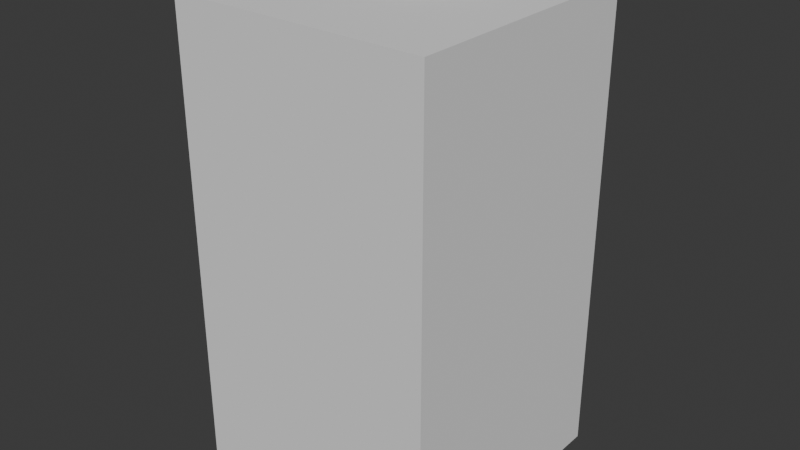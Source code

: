 # Source: Assets_Jeremy_V001.blend  (saved by Blender 4.4.32; exported with 4.5.12 LTS)
import bpy
from mathutils import Matrix  # noqa: F401  (used for matrix-valued properties, if any)

bpy.ops.wm.read_factory_settings(use_empty=True)
scene = bpy.context.scene
scene.name = 'Scene'

# ---- collections
col_scales = bpy.data.collections.new('Scales'); scene.collection.children.link(col_scales)
col_asset = bpy.data.collections.new('Asset'); scene.collection.children.link(col_asset)

# ---- materials (node trees are filled in below, after node groups)
mat_base_mat = bpy.data.materials.new('Base_Mat')

# ---- node groups
ng_smooth_by_angle = bpy.data.node_groups.new('Smooth by Angle', 'GeometryNodeTree')
_s = ng_smooth_by_angle.interface.new_socket(name='Mesh', in_out='OUTPUT', socket_type='NodeSocketGeometry')
_s = ng_smooth_by_angle.interface.new_socket(name='Mesh', in_out='INPUT', socket_type='NodeSocketGeometry')
_s = ng_smooth_by_angle.interface.new_socket(name='Angle', in_out='INPUT', socket_type='NodeSocketFloat')
_s.subtype = 'ANGLE'
_s.default_value = 0.5236
_s.min_value = 0.0
_s.max_value = 3.142
_s.description = 'Maximum face angle for smooth edges'
_s = ng_smooth_by_angle.interface.new_socket(name='Ignore Sharpness', in_out='INPUT', socket_type='NodeSocketBool')
_s.force_non_field = True
ng_smooth_by_angle.description = 'Set the sharpness of mesh edges based on the angle between the neighboring faces'
ng_smooth_by_angle.is_modifier = True
_N = ng_smooth_by_angle.nodes; _L = ng_smooth_by_angle.links
n0 = _N.new('GeometryNodeSetShadeSmooth'); n0.name = 'Set Shade Smooth'; n0.location = (120, -80)
n0.domain = 'EDGE'
n1 = _N.new('GeometryNodeSetShadeSmooth'); n1.name = 'Set Shade Smooth.001'; n1.location = (300, -80)
n2 = _N.new('NodeGroupOutput'); n2.name = 'Group Output'; n2.location = (480, -80)
n3 = _N.new('GeometryNodeInputMeshEdgeAngle'); n3.name = 'Edge Angle'; n3.location = (-440, -240)
n4 = _N.new('NodeGroupInput'); n4.name = 'Group Input'; n4.location = (-80, -80)
n5 = _N.new('GeometryNodeInputEdgeSmooth'); n5.name = 'Is Edge Smooth'; n5.location = (-260, -120)
n6 = _N.new('GeometryNodeInputShadeSmooth'); n6.name = 'Is Shade Smooth'; n6.location = (-440, -397)
n7 = _N.new('FunctionNodeCompare'); n7.name = 'Compare'; n7.location = (-260, -260)
n7.operation = 'LESS_EQUAL'
n7.inputs[6].default_value = (0.0, 0.0, 0.0, 0.0)
n7.inputs[7].default_value = (0.0, 0.0, 0.0, 0.0)
n8 = _N.new('FunctionNodeBooleanMath'); n8.name = 'Boolean Math.001'; n8.location = (-80, -260)
n9 = _N.new('NodeGroupInput'); n9.name = 'Group Input.001'; n9.location = (-440, -329)
n10 = _N.new('NodeGroupInput'); n10.name = 'Group Input.002'; n10.location = (-259, -189)
n11 = _N.new('FunctionNodeBooleanMath'); n11.name = 'Boolean Math'; n11.location = (-80, -149)
n11.operation = 'OR'
n12 = _N.new('FunctionNodeBooleanMath'); n12.name = 'Boolean Math.002'; n12.location = (-260, -380)
n12.operation = 'OR'
n13 = _N.new('NodeGroupInput'); n13.name = 'Group Input.003'; n13.location = (-440, -460)
_L.new(n3.outputs[0], n7.inputs[0])
_L.new(n1.outputs[0], n2.inputs[0])
_L.new(n9.outputs[1], n7.inputs[1])
_L.new(n7.outputs[0], n8.inputs[0])
_L.new(n4.outputs[0], n0.inputs[0])
_L.new(n0.outputs[0], n1.inputs[0])
_L.new(n8.outputs[0], n0.inputs[2])
_L.new(n10.outputs[2], n11.inputs[1])
_L.new(n5.outputs[0], n11.inputs[0])
_L.new(n11.outputs[0], n0.inputs[1])
_L.new(n13.outputs[2], n12.inputs[1])
_L.new(n6.outputs[0], n12.inputs[0])
_L.new(n12.outputs[0], n8.inputs[1])
n2.is_active_output = True

# ---- material node trees
mat_base_mat.use_nodes = True; mat_base_mat.node_tree.nodes.clear()
_N = mat_base_mat.node_tree.nodes; _L = mat_base_mat.node_tree.links
n0 = _N.new('ShaderNodeBsdfPrincipled'); n0.name = 'Principled BSDF'; n0.location = (10, 300)
n1 = _N.new('ShaderNodeOutputMaterial'); n1.name = 'Material Output'; n1.location = (300, 300)
_L.new(n0.outputs[0], n1.inputs[0])
n1.is_active_output = True

# ---- world
world_world = bpy.data.worlds.new('World'); scene.world = world_world
world_world.use_nodes = True; world_world.node_tree.nodes.clear()
_N = world_world.node_tree.nodes; _L = world_world.node_tree.links
n0 = _N.new('ShaderNodeOutputWorld'); n0.name = 'World Output'; n0.location = (300, 300)
n1 = _N.new('ShaderNodeBackground'); n1.name = 'Background'; n1.location = (10, 300)
n1.inputs[0].default_value = (0.05088, 0.05088, 0.05088, 1.0)
_L.new(n1.outputs[0], n0.inputs[0])
n0.is_active_output = True
world_world.color = (0.05088, 0.05088, 0.05088)
world_world.sun_shadow_jitter_overblur = 0.0

# ---- meshes
me_cube_001 = bpy.data.meshes.new('Cube.001')
me_cube_001.from_pydata([(-0.3025, -0.3025, 0.0), (-0.3025, -0.3025, 1.104), (-0.3025, 0.3025, 0.0), (-0.3025, 0.3025, 1.104), (0.3025, -0.3025, 0.0), (0.3025, -0.3025, 1.104), (0.3025, 0.3025, 0.0), (0.3025, 0.3025, 1.104)], [], [(0, 1, 3, 2), (2, 3, 7, 6), (6, 7, 5, 4), (4, 5, 1, 0), (2, 6, 4, 0), (7, 3, 1, 5)])
_uv = me_cube_001.uv_layers.new(name='UVMap')
_uv.uv.foreach_set('vector', [0.375, 0.0, 0.625, 0.0, 0.625, 0.25, 0.375, 0.25, 0.375, 0.25, 0.625, 0.25, 0.625, 0.5, 0.375, 0.5, 0.375, 0.5, 0.625, 0.5, 0.625, 0.75, 0.375, 0.75, 0.375, 0.75, 0.625, 0.75, 0.625, 1.0, 0.375, 1.0, 0.125, 0.5, 0.375, 0.5, 0.375, 0.75, 0.125, 0.75, 0.625, 0.5, 0.875, 0.5, 0.875, 0.75, 0.625, 0.75])
me_cube_001.update()
me_cube_002 = bpy.data.meshes.new('Cube.002')
me_cube_002.from_pydata([(-0.2764, -0.2505, 0.0), (-0.2688, -0.2688, 0.0), (-0.2764, 0.2505, 0.0), (-0.2505, 0.2764, 0.0), (-0.2688, 0.2688, 0.0), (0.2764, -0.2505, 0.0), (0.2688, -0.2688, 0.0), (0.2505, 0.2764, 0.0), (0.2764, 0.2505, 0.0), (0.2688, 0.2688, 0.0), (-0.2764, -0.2504, 0.3088), (-0.2688, -0.2688, 0.3088), (-0.2764, 0.2504, 0.3088), (-0.2504, 0.2764, 0.3088), (-0.2688, 0.2688, 0.3088), (0.2504, 0.2764, 0.3088), (0.2764, 0.2504, 0.3088), (0.2688, 0.2688, 0.3088), (0.2764, -0.2504, 0.3088), (0.2688, -0.2688, 0.3088), (-0.2651, -0.2912, 0.3088), (-0.2726, -0.2987, 0.318), (-0.2704, -0.2965, 0.3115), (-0.2987, -0.2726, 0.318), (-0.2912, -0.2651, 0.3088), (-0.2965, -0.2704, 0.3115), (-0.2911, -0.2911, 0.318), (-0.2836, -0.2836, 0.3088), (-0.2889, -0.2889, 0.3115), (-0.2895, -0.2709, 0.3784), (-0.2987, -0.2727, 0.3692), (-0.296, -0.2722, 0.3757), (-0.2709, -0.2895, 0.3784), (-0.2727, -0.2987, 0.3692), (-0.2722, -0.296, 0.3757), (-0.2841, -0.2841, 0.3784), (-0.2911, -0.2911, 0.3692), (-0.289, -0.289, 0.3757), (-0.2709, 0.2895, 0.3784), (-0.2727, 0.2987, 0.3692), (-0.2722, 0.296, 0.3757), (-0.2895, 0.2709, 0.3784), (-0.2987, 0.2727, 0.3692), (-0.296, 0.2722, 0.3757), (-0.2841, 0.2841, 0.3784), (-0.2911, 0.2911, 0.3692), (-0.289, 0.289, 0.3757), (0.2895, 0.2709, 0.3784), (0.2987, 0.2727, 0.3692), (0.296, 0.2722, 0.3757), (0.2709, 0.2895, 0.3784), (0.2727, 0.2987, 0.3692), (0.2722, 0.296, 0.3757), (0.2841, 0.2841, 0.3784), (0.2911, 0.2911, 0.3692), (0.289, 0.289, 0.3757), (0.2709, -0.2895, 0.3784), (0.2727, -0.2987, 0.3692), (0.2722, -0.296, 0.3757), (0.2895, -0.2709, 0.3784), (0.2987, -0.2727, 0.3692), (0.296, -0.2722, 0.3757), (0.2841, -0.2841, 0.3784), (0.2911, -0.2911, 0.3692), (0.289, -0.289, 0.3757), (-0.2912, 0.2651, 0.3088), (-0.2987, 0.2726, 0.318), (-0.2965, 0.2704, 0.3115), (-0.2726, 0.2987, 0.318), (-0.2651, 0.2912, 0.3088), (-0.2704, 0.2965, 0.3115), (-0.2836, 0.2836, 0.3088), (-0.2911, 0.2911, 0.318), (-0.2889, 0.2889, 0.3115), (0.2987, 0.2726, 0.318), (0.2912, 0.2651, 0.3088), (0.2965, 0.2704, 0.3115), (0.2651, 0.2912, 0.3088), (0.2726, 0.2987, 0.318), (0.2704, 0.2965, 0.3115), (0.2836, 0.2836, 0.3088), (0.2911, 0.2911, 0.318), (0.2889, 0.2889, 0.3115), (0.2726, -0.2987, 0.318), (0.2651, -0.2912, 0.3088), (0.2704, -0.2965, 0.3115), (0.2912, -0.2651, 0.3088), (0.2987, -0.2726, 0.318), (0.2965, -0.2704, 0.3115), (0.2836, -0.2836, 0.3088), (0.2911, -0.2911, 0.318), (0.2889, -0.2889, 0.3115), (0.2504, -0.2764, 0.3088), (0.2505, -0.2764, 0.0), (-0.2505, -0.2764, 0.0), (-0.2504, -0.2764, 0.3088), (-0.2374, -0.2764, 0.01307), (-0.196, -0.2764, 0.03021), (-0.2202, -0.2764, 0.05447), (-0.2182, -0.2764, 0.02519), (-0.219, -0.2764, 0.03141), (-0.2131, -0.2764, 0.03732), (-0.2253, -0.2764, 0.0323), (0.2202, -0.2764, 0.05447), (0.196, -0.2764, 0.03021), (0.2374, -0.2764, 0.01307), (0.2131, -0.2764, 0.03732), (0.219, -0.2764, 0.03141), (0.2182, -0.2764, 0.02519), (0.2253, -0.2764, 0.0323), (-0.2202, -0.2764, 0.2543), (-0.1959, -0.2764, 0.2786), (-0.2373, -0.2764, 0.2957), (-0.2131, -0.2764, 0.2715), (-0.219, -0.2764, 0.2774), (-0.2181, -0.2764, 0.2836), (-0.2252, -0.2764, 0.2765), (0.2373, -0.2764, 0.2957), (0.1959, -0.2764, 0.2786), (0.2202, -0.2764, 0.2543), (0.2181, -0.2764, 0.2836), (0.219, -0.2764, 0.2774), (0.2131, -0.2764, 0.2715), (0.2252, -0.2764, 0.2765), (0.2202, -0.2911, 0.05447), (0.2144, -0.297, 0.05563), (-0.2144, -0.297, 0.05563), (-0.2202, -0.2911, 0.05447), (-0.2086, -0.297, 0.04181), (-0.2131, -0.2911, 0.03732), (-0.196, -0.2911, 0.03021), (-0.1948, -0.297, 0.03608), (0.2086, -0.297, 0.04181), (0.2131, -0.2911, 0.03732), (0.1948, -0.297, 0.03608), (0.196, -0.2911, 0.03021), (-0.2202, -0.2911, 0.2543), (-0.2143, -0.297, 0.2532), (-0.2086, -0.297, 0.267), (-0.2131, -0.2911, 0.2715), (-0.1948, -0.297, 0.2727), (-0.1959, -0.2911, 0.2786), (0.1959, -0.2911, 0.2786), (0.1948, -0.297, 0.2727), (0.2131, -0.2911, 0.2715), (0.2086, -0.297, 0.267), (0.2143, -0.297, 0.2532), (0.2202, -0.2911, 0.2543)], [], [(95, 92, 84, 20), (45, 72, 66, 42), (17, 80, 75, 16), (105, 108, 104, 97, 99, 96, 94, 93), (3, 13, 15, 7), (26, 36, 30, 23), (8, 16, 18, 5), (2, 4, 3, 7, 9, 8, 5, 6, 93, 94, 1, 0), (39, 68, 72, 45), (54, 81, 78, 51), (12, 10, 24, 65), (15, 77, 80, 17), (38, 44, 41, 29, 35, 32, 56, 62, 59, 47, 53, 50), (13, 3, 4, 14), (14, 4, 2, 12), (16, 8, 9, 17), (17, 9, 7, 15), (92, 93, 6, 19), (19, 6, 5, 18), (94, 95, 11, 1), (1, 11, 10, 0), (15, 13, 69, 77), (69, 13, 14, 71), (21, 33, 36, 26), (23, 30, 42, 66), (83, 57, 33, 21), (11, 27, 24, 10), (68, 39, 51, 78), (48, 74, 81, 54), (74, 48, 60, 87), (57, 83, 90, 63), (63, 90, 87, 60), (71, 14, 12, 65), (84, 92, 19, 89), (18, 16, 75, 86), (89, 19, 18, 86), (0, 10, 12, 2), (72, 68, 70, 73), (73, 70, 69, 71), (66, 72, 73, 67), (67, 73, 71, 65), (21, 26, 28, 22), (22, 28, 27, 20), (26, 23, 25, 28), (28, 25, 24, 27), (32, 35, 37, 34), (34, 37, 36, 33), (35, 29, 31, 37), (37, 31, 30, 36), (44, 38, 40, 46), (46, 40, 39, 45), (41, 44, 46, 43), (43, 46, 45, 42), (53, 47, 49, 55), (55, 49, 48, 54), (75, 80, 82, 76), (76, 82, 81, 74), (50, 53, 55, 52), (52, 55, 54, 51), (80, 77, 79, 82), (82, 79, 78, 81), (62, 56, 58, 64), (64, 58, 57, 63), (84, 89, 91, 85), (85, 91, 90, 83), (59, 62, 64, 61), (61, 64, 63, 60), (89, 86, 88, 91), (91, 88, 87, 90), (83, 21, 22, 85), (85, 22, 20, 84), (23, 66, 67, 25), (25, 67, 65, 24), (68, 78, 79, 70), (70, 79, 77, 69), (74, 87, 88, 76), (76, 88, 86, 75), (56, 32, 34, 58), (58, 34, 33, 57), (29, 41, 43, 31), (31, 43, 42, 30), (51, 39, 40, 52), (52, 40, 38, 50), (60, 48, 49, 61), (61, 49, 47, 59), (95, 20, 27, 11), (112, 115, 111, 118, 120, 117, 92, 95), (119, 122, 144, 147), (117, 123, 119, 103, 109, 105, 93, 92), (103, 119, 147, 124), (96, 99, 100, 102), (97, 101, 100, 99), (98, 102, 100, 101), (103, 106, 107, 109), (104, 108, 107, 106), (105, 109, 107, 108), (110, 113, 114, 116), (111, 115, 114, 113), (112, 116, 114, 115), (117, 120, 121, 123), (118, 122, 121, 120), (119, 123, 121, 122), (96, 102, 98, 110, 116, 112, 95, 94), (104, 106, 133, 135), (97, 104, 135, 130), (118, 111, 141, 142), (111, 113, 139, 141), (98, 101, 129, 127), (113, 110, 136, 139), (101, 97, 130, 129), (134, 132, 125, 146, 145, 143, 140, 138, 137, 126, 128, 131), (122, 118, 142, 144), (110, 98, 127, 136), (137, 138, 139, 136), (145, 146, 147, 144), (143, 145, 144, 142), (125, 132, 133, 124), (131, 128, 129, 130), (132, 134, 135, 133), (138, 140, 141, 139), (128, 126, 127, 129), (126, 137, 136, 127), (130, 135, 134, 131), (124, 147, 146, 125), (142, 141, 140, 143), (106, 103, 124, 133)])
me_cube_002.polygons.foreach_set('use_smooth', [True] * 126)
_k = set([(97, 101), (97, 104), (98, 101), (98, 110), (103, 106), (103, 119), (104, 106), (110, 113), (111, 113), (111, 118), (118, 122), (119, 122)])
me_cube_002.attributes.new('sharp_edge', 'BOOLEAN', 'EDGE').data.foreach_set('value', [ (min(e.vertices), max(e.vertices)) in _k for e in me_cube_002.edges])
_uv = me_cube_002.uv_layers.new(name='UVMap')
_uv.uv.foreach_set('vector', [0.604, 0.9882, 0.604, 0.7618, 0.604, 0.7612, 0.604, 0.9888, 0.6222, 0.25, 0.6068, 0.25, 0.6068, 0.2391, 0.6222, 0.2391, 0.604, 0.5, 0.604, 0.5, 0.604, 0.5112, 0.604, 0.5118, 0.3847, 0.7677, 0.3937, 0.7764, 0.3974, 0.7864, 0.3974, 0.9636, 0.3937, 0.9736, 0.3847, 0.9823, 0.375, 0.9883, 0.375, 0.7617, 0.375, 0.2617, 0.604, 0.2618, 0.604, 0.4882, 0.375, 0.4883, 0.6068, 0.0, 0.6222, 0.0, 0.6222, 0.01088, 0.6068, 0.0109, 0.375, 0.5117, 0.604, 0.5118, 0.604, 0.7382, 0.375, 0.7383, 0.125, 0.5117, 0.1284, 0.5034, 0.1367, 0.5, 0.3633, 0.5, 0.3716, 0.5034, 0.375, 0.5117, 0.375, 0.7383, 0.3716, 0.7466, 0.3633, 0.75, 0.1367, 0.75, 0.1284, 0.7466, 0.125, 0.7383, 0.6222, 0.2609, 0.6068, 0.2609, 0.6068, 0.25, 0.6222, 0.25, 0.6222, 0.5, 0.6068, 0.5, 0.6068, 0.4891, 0.6222, 0.4891, 0.604, 0.2382, 0.604, 0.01178, 0.604, 0.0112, 0.604, 0.2388, 0.604, 0.4882, 0.604, 0.4888, 0.604, 0.5, 0.604, 0.5, 0.8634, 0.5038, 0.8689, 0.5061, 0.8712, 0.5116, 0.8712, 0.7384, 0.8689, 0.7439, 0.8634, 0.7462, 0.6366, 0.7462, 0.6311, 0.7439, 0.6288, 0.7384, 0.6288, 0.5116, 0.6311, 0.5061, 0.6366, 0.5038, 0.604, 0.2618, 0.375, 0.2617, 0.375, 0.25, 0.604, 0.25, 0.604, 0.25, 0.375, 0.25, 0.375, 0.2383, 0.604, 0.2382, 0.604, 0.5118, 0.375, 0.5117, 0.375, 0.5, 0.604, 0.5, 0.604, 0.5, 0.375, 0.5, 0.375, 0.4883, 0.604, 0.4882, 0.604, 0.7618, 0.375, 0.7617, 0.375, 0.75, 0.604, 0.75, 0.604, 0.75, 0.375, 0.75, 0.375, 0.7383, 0.604, 0.7382, 0.375, 0.9883, 0.604, 0.9882, 0.604, 1.0, 0.375, 1.0, 0.375, 0.0, 0.604, 0.0, 0.604, 0.01178, 0.375, 0.01175, 0.604, 0.4882, 0.604, 0.2618, 0.604, 0.2612, 0.604, 0.4888, 0.604, 0.2612, 0.604, 0.2618, 0.604, 0.25, 0.604, 0.25, 0.6068, 0.9891, 0.6222, 0.9891, 0.6222, 1.0, 0.6068, 1.0, 0.6068, 0.0109, 0.6222, 0.01088, 0.6222, 0.2391, 0.6068, 0.2391, 0.6068, 0.7609, 0.6222, 0.7609, 0.6222, 0.9891, 0.6068, 0.9891, 0.604, 0.0, 0.604, 0.0, 0.604, 0.0112, 0.604, 0.01178, 0.6068, 0.2609, 0.6222, 0.2609, 0.6222, 0.4891, 0.6068, 0.4891, 0.6222, 0.5109, 0.6068, 0.5109, 0.6068, 0.5, 0.6222, 0.5, 0.6068, 0.5109, 0.6222, 0.5109, 0.6222, 0.7391, 0.6068, 0.7391, 0.6222, 0.7609, 0.6068, 0.7609, 0.6068, 0.75, 0.6222, 0.75, 0.6222, 0.75, 0.6068, 0.75, 0.6068, 0.7391, 0.6222, 0.7391, 0.604, 0.25, 0.604, 0.25, 0.604, 0.2382, 0.604, 0.2388, 0.604, 0.7612, 0.604, 0.7618, 0.604, 0.75, 0.604, 0.75, 0.604, 0.7382, 0.604, 0.5118, 0.604, 0.5112, 0.604, 0.7388, 0.604, 0.75, 0.604, 0.75, 0.604, 0.7382, 0.604, 0.7388, 0.375, 0.01175, 0.604, 0.01178, 0.604, 0.2382, 0.375, 0.2383, 0.6068, 0.25, 0.6068, 0.2609, 0.604, 0.2614, 0.604, 0.25, 0.604, 0.25, 0.604, 0.2614, 0.604, 0.2612, 0.604, 0.25, 0.6068, 0.2391, 0.6068, 0.25, 0.604, 0.25, 0.604, 0.2386, 0.604, 0.2386, 0.604, 0.25, 0.604, 0.25, 0.604, 0.2388, 0.6068, 0.9891, 0.6068, 1.0, 0.604, 0.9994, 0.604, 0.9886, 0.604, 0.9886, 0.604, 0.9994, 0.604, 1.0, 0.604, 0.9888, 0.6068, 0.0, 0.6068, 0.0109, 0.604, 0.01137, 0.604, 0.0006496, 0.604, 0.0006496, 0.604, 0.01137, 0.604, 0.0112, 0.604, 0.0, 0.8634, 0.7462, 0.8689, 0.7439, 0.8714, 0.747, 0.8643, 0.7499, 0.625, 0.9894, 0.625, 0.9994, 0.6222, 1.0, 0.6222, 0.9891, 0.8689, 0.7439, 0.8712, 0.7384, 0.8749, 0.7393, 0.872, 0.7464, 0.625, 0.0006089, 0.625, 0.01058, 0.6222, 0.01088, 0.6222, 0.0, 0.8689, 0.5061, 0.8634, 0.5038, 0.8643, 0.5001, 0.8714, 0.503, 0.625, 0.2506, 0.625, 0.2606, 0.6222, 0.2609, 0.6222, 0.25, 0.8712, 0.5116, 0.8689, 0.5061, 0.872, 0.5036, 0.8749, 0.5107, 0.625, 0.2394, 0.625, 0.2494, 0.6222, 0.25, 0.6222, 0.2391, 0.6311, 0.5061, 0.6288, 0.5116, 0.6251, 0.5107, 0.628, 0.5036, 0.625, 0.5006, 0.625, 0.5106, 0.6222, 0.5109, 0.6222, 0.5, 0.604, 0.5112, 0.604, 0.5, 0.604, 0.5, 0.604, 0.5114, 0.604, 0.5114, 0.604, 0.5, 0.6068, 0.5, 0.6068, 0.5109, 0.6366, 0.5038, 0.6311, 0.5061, 0.6286, 0.503, 0.6357, 0.5001, 0.625, 0.4894, 0.625, 0.4994, 0.6222, 0.5, 0.6222, 0.4891, 0.604, 0.5, 0.604, 0.4888, 0.604, 0.4886, 0.604, 0.5, 0.604, 0.5, 0.604, 0.4886, 0.6068, 0.4891, 0.6068, 0.5, 0.6311, 0.7439, 0.6366, 0.7462, 0.6357, 0.7499, 0.6286, 0.747, 0.625, 0.7506, 0.625, 0.7606, 0.6222, 0.7609, 0.6222, 0.75, 0.604, 0.7612, 0.604, 0.75, 0.604, 0.75, 0.604, 0.7614, 0.604, 0.7614, 0.604, 0.75, 0.6068, 0.75, 0.6068, 0.7609, 0.6288, 0.7384, 0.6311, 0.7439, 0.628, 0.7464, 0.6251, 0.7393, 0.625, 0.7394, 0.625, 0.7494, 0.6222, 0.75, 0.6222, 0.7391, 0.604, 0.75, 0.604, 0.7388, 0.604, 0.7386, 0.604, 0.75, 0.604, 0.75, 0.604, 0.7386, 0.6068, 0.7391, 0.6068, 0.75, 0.6068, 0.7609, 0.6068, 0.9891, 0.604, 0.9886, 0.604, 0.7614, 0.604, 0.7614, 0.604, 0.9886, 0.604, 0.9888, 0.604, 0.7612, 0.6068, 0.0109, 0.6068, 0.2391, 0.604, 0.2386, 0.604, 0.01137, 0.604, 0.01137, 0.604, 0.2386, 0.604, 0.2388, 0.604, 0.0112, 0.6068, 0.2609, 0.6068, 0.4891, 0.604, 0.4886, 0.604, 0.2614, 0.604, 0.2614, 0.604, 0.4886, 0.604, 0.4888, 0.604, 0.2612, 0.6068, 0.5109, 0.6068, 0.7391, 0.604, 0.7386, 0.604, 0.5114, 0.604, 0.5114, 0.604, 0.7386, 0.604, 0.7388, 0.604, 0.5112, 0.6366, 0.7462, 0.8634, 0.7462, 0.8639, 0.75, 0.6361, 0.75, 0.625, 0.7611, 0.625, 0.9889, 0.6222, 0.9891, 0.6222, 0.7609, 0.8712, 0.7384, 0.8712, 0.5116, 0.875, 0.5111, 0.875, 0.7389, 0.625, 0.0111, 0.625, 0.2389, 0.6222, 0.2391, 0.6222, 0.01088, 0.6222, 0.4891, 0.6222, 0.2609, 0.625, 0.2611, 0.625, 0.4889, 0.6361, 0.5, 0.8639, 0.5, 0.8634, 0.5038, 0.6366, 0.5038, 0.6222, 0.7391, 0.6222, 0.5109, 0.625, 0.5111, 0.625, 0.7389, 0.625, 0.7389, 0.625, 0.5111, 0.6288, 0.5116, 0.6288, 0.7384, 0.604, 0.9882, 0.604, 0.9888, 0.604, 1.0, 0.604, 1.0, 0.5943, 0.9823, 0.5853, 0.9736, 0.5816, 0.9636, 0.5816, 0.7864, 0.5853, 0.7764, 0.5943, 0.7677, 0.604, 0.7618, 0.604, 0.9882, 0.5636, 0.7754, 0.5764, 0.7787, 0.5764, 0.7787, 0.5636, 0.7754, 0.5943, 0.7677, 0.5801, 0.7732, 0.5636, 0.7754, 0.4154, 0.7754, 0.399, 0.7731, 0.3847, 0.7677, 0.375, 0.7617, 0.604, 0.7618, 0.4154, 0.7754, 0.5636, 0.7754, 0.5636, 0.7754, 0.4154, 0.7754, 0.3847, 0.9823, 0.3937, 0.9736, 0.3977, 0.9744, 0.399, 0.9769, 0.3974, 0.9636, 0.4027, 0.9714, 0.3977, 0.9744, 0.3937, 0.9736, 0.4154, 0.9746, 0.399, 0.9769, 0.3977, 0.9744, 0.4027, 0.9714, 0.4154, 0.7754, 0.4027, 0.7786, 0.3977, 0.7756, 0.399, 0.7731, 0.3974, 0.7864, 0.3937, 0.7764, 0.3977, 0.7756, 0.4027, 0.7786, 0.3847, 0.7677, 0.399, 0.7731, 0.3977, 0.7756, 0.3937, 0.7764, 0.5636, 0.9746, 0.5764, 0.9713, 0.5813, 0.9744, 0.5801, 0.9768, 0.5816, 0.9636, 0.5853, 0.9736, 0.5813, 0.9744, 0.5764, 0.9713, 0.5943, 0.9823, 0.5801, 0.9768, 0.5813, 0.9744, 0.5853, 0.9736, 0.5943, 0.7677, 0.5853, 0.7764, 0.5813, 0.7756, 0.5801, 0.7732, 0.5816, 0.7864, 0.5764, 0.7787, 0.5813, 0.7756, 0.5853, 0.7764, 0.5636, 0.7754, 0.5801, 0.7732, 0.5813, 0.7756, 0.5764, 0.7787, 0.3847, 0.9823, 0.399, 0.9769, 0.4154, 0.9746, 0.5636, 0.9746, 0.5801, 0.9768, 0.5943, 0.9823, 0.604, 0.9882, 0.375, 0.9883, 0.3974, 0.7864, 0.4027, 0.7786, 0.4027, 0.7786, 0.3974, 0.7864, 0.3974, 0.9636, 0.3974, 0.7864, 0.3974, 0.7864, 0.3974, 0.9636, 0.5816, 0.7864, 0.5816, 0.9636, 0.5816, 0.9636, 0.5816, 0.7864, 0.5816, 0.9636, 0.5764, 0.9713, 0.5764, 0.9713, 0.5816, 0.9636, 0.4154, 0.9746, 0.4027, 0.9714, 0.4027, 0.9714, 0.4154, 0.9746, 0.5764, 0.9713, 0.5636, 0.9746, 0.5636, 0.9746, 0.5764, 0.9713, 0.4027, 0.9714, 0.3974, 0.9636, 0.3974, 0.9636, 0.4027, 0.9714, 0.4018, 0.7869, 0.406, 0.7807, 0.4163, 0.7781, 0.5628, 0.7781, 0.573, 0.7807, 0.5773, 0.7869, 0.5773, 0.9631, 0.573, 0.9693, 0.5628, 0.9719, 0.4163, 0.9719, 0.406, 0.9693, 0.4018, 0.9631, 0.5764, 0.7787, 0.5816, 0.7864, 0.5816, 0.7864, 0.5764, 0.7787, 0.5636, 0.9746, 0.4154, 0.9746, 0.4154, 0.9746, 0.5636, 0.9746, 0.5628, 0.9719, 0.573, 0.9693, 0.5764, 0.9713, 0.5636, 0.9746, 0.573, 0.7807, 0.5628, 0.7781, 0.5636, 0.7754, 0.5764, 0.7787, 0.5773, 0.7869, 0.573, 0.7807, 0.5764, 0.7787, 0.5816, 0.7864, 0.4163, 0.7781, 0.406, 0.7807, 0.4027, 0.7786, 0.4154, 0.7754, 0.4018, 0.9631, 0.406, 0.9693, 0.4027, 0.9714, 0.3974, 0.9636, 0.406, 0.7807, 0.4018, 0.7869, 0.3974, 0.7864, 0.4027, 0.7786, 0.573, 0.9693, 0.5773, 0.9631, 0.5816, 0.9636, 0.5764, 0.9713, 0.406, 0.9693, 0.4163, 0.9719, 0.4154, 0.9746, 0.4027, 0.9714, 0.4163, 0.9719, 0.5628, 0.9719, 0.5636, 0.9746, 0.4154, 0.9746, 0.3974, 0.9636, 0.3974, 0.7864, 0.4018, 0.7869, 0.4018, 0.9631, 0.4154, 0.7754, 0.5636, 0.7754, 0.5628, 0.7781, 0.4163, 0.7781, 0.5816, 0.7864, 0.5816, 0.9636, 0.5773, 0.9631, 0.5773, 0.7869, 0.4027, 0.7786, 0.4154, 0.7754, 0.4154, 0.7754, 0.4027, 0.7786])
me_cube_002.update()
me_cube_003 = bpy.data.meshes.new('Cube.003')
me_cube_003.from_pydata([(-0.1299, -0.07086, -2.086e-07), (-0.1604, -0.04034, -2.086e-07), (-0.1515, -0.06192, -2.086e-07), (-0.1604, 0.2194, -2.086e-07), (-0.1299, 0.25, -2.086e-07), (-0.1515, 0.241, -2.086e-07), (0.1604, -0.04034, -2.086e-07), (0.1299, -0.07086, -2.086e-07), (0.1515, -0.06192, -2.086e-07), (0.1299, 0.25, -2.086e-07), (0.1604, 0.2194, -2.086e-07), (0.1515, 0.241, -2.086e-07), (-0.1317, 0.2286, 0.4111), (-0.1395, 0.207, 0.4111), (-0.113, 0.2376, 0.4111), (-0.1317, 0.08465, 0.4111), (-0.113, 0.07571, 0.4111), (-0.1395, 0.1062, 0.4111), (0.1317, 0.2286, 0.04359), (0.1395, 0.207, 0.04359), (0.113, 0.2376, 0.04359), (0.1317, 0.08465, 0.04359), (0.113, 0.07571, 0.04359), (0.1395, 0.1062, 0.04359), (-0.1317, 0.2286, 0.04359), (-0.113, 0.2376, 0.04359), (-0.1395, 0.207, 0.04359), (-0.1317, 0.08465, 0.04359), (-0.1395, 0.1062, 0.04359), (-0.113, 0.07571, 0.04359), (-0.1544, -0.03914, 0.05333), (-0.1604, -0.04034, 0.04731), (-0.1287, -0.06484, 0.05333), (-0.1299, -0.07086, 0.04731), (-0.1469, -0.05731, 0.05333), (-0.1515, -0.06192, 0.04731), (-0.1287, 0.2439, 0.05333), (-0.1299, 0.25, 0.04731), (-0.1544, 0.2182, 0.05333), (-0.1604, 0.2194, 0.04731), (-0.1469, 0.2364, 0.05333), (-0.1515, 0.241, 0.04731), (0.1287, -0.06484, 0.05333), (0.1299, -0.07086, 0.04731), (0.1544, -0.03914, 0.05333), (0.1604, -0.04034, 0.04731), (0.1469, -0.05731, 0.05333), (0.1515, -0.06192, 0.04731), (0.1544, 0.2182, 0.05333), (0.1604, 0.2194, 0.04731), (0.1287, 0.2439, 0.05333), (0.1299, 0.25, 0.04731), (0.1469, 0.2364, 0.05333), (0.1515, 0.241, 0.04731), (-0.1544, -0.03914, 0.5619), (-0.1604, -0.04034, 0.5559), (-0.1287, -0.06484, 0.5619), (-0.1299, -0.07086, 0.5559), (-0.1469, -0.05731, 0.5619), (-0.1515, -0.06192, 0.5559), (-0.1287, 0.2439, 0.5619), (-0.1299, 0.25, 0.5559), (-0.1544, 0.2182, 0.5619), (-0.1604, 0.2194, 0.5559), (-0.1469, 0.2364, 0.5619), (-0.1515, 0.241, 0.5559), (0.1287, -0.06484, 0.5619), (0.1299, -0.07086, 0.5559), (0.1544, -0.03914, 0.5619), (0.1604, -0.04034, 0.5559), (0.1469, -0.05731, 0.5619), (0.1515, -0.06192, 0.5559), (0.1544, 0.2182, 0.5619), (0.1604, 0.2194, 0.5559), (0.1287, 0.2439, 0.5619), (0.1299, 0.25, 0.5559), (0.1469, 0.2364, 0.5619), (0.1515, 0.241, 0.5559), (-0.1278, -0.06036, 0.397), (-0.1299, -0.07086, 0.4075), (-0.1604, -0.04034, 0.4075), (-0.1499, -0.03825, 0.397), (-0.1515, -0.06192, 0.4075), (-0.1434, -0.05388, 0.397), (-0.1499, 0.2173, 0.397), (-0.1604, 0.2194, 0.4075), (-0.1299, 0.25, 0.4075), (-0.1278, 0.2394, 0.397), (-0.1434, 0.233, 0.397), (-0.1515, 0.241, 0.4075), (0.1499, -0.03825, 0.397), (0.1604, -0.04034, 0.4075), (0.1299, -0.07086, 0.4075), (0.1278, -0.06036, 0.397), (0.1434, -0.05388, 0.397), (0.1515, -0.06192, 0.4075), (0.1278, 0.2394, 0.397), (0.1299, 0.25, 0.4075), (0.1604, 0.2194, 0.4075), (0.1499, 0.2173, 0.397), (0.1434, 0.233, 0.397), (0.1515, 0.241, 0.4075), (0.113, 0.07571, 0.4111), (0.1395, 0.1062, 0.4111), (0.1317, 0.08465, 0.4111), (0.1395, 0.207, 0.4111), (0.113, 0.2376, 0.4111), (0.1317, 0.2286, 0.4111), (0.08055, 0.08477, 0.4111), (0.09578, 0.07571, 0.4111), (-0.09578, 0.07571, 0.4111), (-0.08055, 0.08477, 0.4111), (-0.08055, 0.08477, 0.04359), (-0.09578, 0.07571, 0.04359), (0.09578, 0.07571, 0.04359), (0.08055, 0.08477, 0.04359), (-0.0599, 0.1228, 0.4111), (-0.04467, 0.1318, 0.4111), (-0.04467, 0.1318, 0.04359), (-0.0599, 0.1228, 0.04359), (0.04467, 0.1318, 0.4111), (0.0599, 0.1228, 0.4111), (0.0599, 0.1228, 0.04359), (0.04467, 0.1318, 0.04359), (0.1299, -0.07086, 0.4263), (0.1299, -0.07086, 0.537), (-0.1299, -0.07086, 0.537), (-0.1299, -0.07086, 0.4263), (-0.1515, -0.06192, 0.537), (-0.1515, -0.06192, 0.4263), (-0.1604, -0.04034, 0.537), (-0.1604, -0.04034, 0.4263), (-0.1604, 0.2194, 0.537), (-0.1604, 0.2194, 0.4263), (-0.1515, 0.241, 0.537), (-0.1515, 0.241, 0.4263), (-0.1299, 0.25, 0.537), (-0.1299, 0.25, 0.4263), (0.1299, 0.25, 0.537), (0.1299, 0.25, 0.4263), (0.1515, -0.06192, 0.537), (0.1515, -0.06192, 0.4263), (0.1604, -0.04034, 0.4263), (0.1604, -0.04034, 0.537), (0.1604, 0.2194, 0.4263), (0.1604, 0.2194, 0.537), (0.1515, 0.241, 0.537), (0.1515, 0.241, 0.4263), (-0.1515, -0.06192, 0.03479), (-0.1604, -0.04034, 0.03479), (-0.1604, 0.2194, 0.03479), (-0.1299, -0.07086, 0.03479), (0.1299, -0.07086, 0.03479), (-0.1299, 0.25, 0.03479), (-0.1515, 0.241, 0.03479), (0.1299, 0.25, 0.03479), (0.1515, -0.06192, 0.03479), (0.1604, -0.04034, 0.03479), (0.1604, 0.2194, 0.03479), (0.1515, 0.241, 0.03479), (-0.0002797, 0.09845, 0.05333), (-0.02916, 0.09271, 0.05333), (-0.05364, 0.07635, 0.05333), (-0.07, 0.05187, 0.05333), (-0.07574, 0.02299, 0.05333), (-0.07, -0.005886, 0.05333), (-0.05364, -0.03037, 0.05333), (-0.02916, -0.04672, 0.05333), (-0.0002797, -0.05247, 0.05333), (0.0286, -0.04672, 0.05333), (0.05308, -0.03037, 0.05333), (0.06944, -0.005886, 0.05333), (0.07518, 0.02299, 0.05333), (0.06944, 0.05187, 0.05333), (0.05308, 0.07635, 0.05333), (0.0286, 0.09271, 0.05333), (-0.0002797, 0.09845, 0.07258), (-0.02916, 0.09271, 0.07258), (-0.05364, 0.07635, 0.07258), (-0.07, 0.05187, 0.07258), (-0.02916, -0.04672, 0.07258), (-0.0002797, -0.05247, 0.07258), (0.05308, -0.03037, 0.07258), (0.06944, -0.005886, 0.07258), (0.07518, 0.02299, 0.07258), (0.06944, 0.05187, 0.07258), (0.05308, 0.07635, 0.07258), (0.05501, -0.0323, 0.06296), (0.07196, -0.00693, 0.06296), (-0.07252, 0.05291, 0.06296), (-0.07847, 0.02299, 0.06296), (0.07791, 0.02299, 0.06296), (-0.07252, -0.00693, 0.06296), (0.07196, 0.05291, 0.06296), (-0.05557, -0.0323, 0.06296), (0.05501, 0.07828, 0.06296), (-0.0302, -0.04925, 0.06296), (0.02964, 0.09523, 0.06296), (-0.0002797, -0.0552, 0.06296), (-0.0002797, 0.1012, 0.06296), (-0.0302, 0.09523, 0.06296), (0.02964, -0.04925, 0.06296), (-0.05557, 0.07828, 0.06296), (-0.0002797, 0.02299, 0.07258), (-0.07574, 0.02299, 0.07258), (-0.07, -0.005886, 0.07258), (-0.05364, -0.03037, 0.07258), (-0.002672, 0.09397, 0.7991), (0.0286, -0.04672, 0.07258), (0.0286, 0.09271, 0.07258), (0.0473, 0.07057, 0.1871), (0.06189, 0.04874, 0.1871), (0.06701, 0.02299, 0.1871), (0.06189, -0.002758, 0.1871), (0.0473, -0.02459, 0.1871), (0.02547, -0.03917, 0.1871), (-0.0002797, -0.0443, 0.1871), (-0.02603, -0.03917, 0.1871), (-0.04786, -0.02459, 0.1871), (-0.06245, -0.002758, 0.1871), (-0.06757, 0.02299, 0.1871), (-0.06245, 0.04874, 0.1871), (-0.04786, 0.07057, 0.1871), (-0.02603, 0.08516, 0.1871), (-0.0002797, 0.09028, 0.1871), (0.02547, 0.08516, 0.1871), (0.07808, -0.009467, 0.1637), (0.07808, -0.009467, 0.09425), (0.08382, -0.01184, 0.129), (-0.07864, 0.05545, 0.1637), (-0.07864, 0.05545, 0.09425), (-0.08438, 0.05783, 0.129), (0.0597, -0.03698, 0.1637), (0.0597, -0.03698, 0.09425), (0.06409, -0.04137, 0.129), (-0.06026, 0.08297, 0.1637), (-0.06026, 0.08297, 0.09425), (-0.06465, 0.08736, 0.129), (0.03218, -0.05537, 0.1637), (0.03218, -0.05537, 0.09425), (0.03455, -0.06111, 0.129), (-0.0002797, 0.1078, 0.09425), (-0.0002797, 0.1078, 0.1637), (-0.0002797, 0.114, 0.129), (-0.03274, 0.1014, 0.1637), (-0.03274, 0.1014, 0.09425), (-0.03511, 0.1071, 0.129), (-0.0002797, -0.06183, 0.1637), (-0.0002797, -0.06183, 0.09425), (-0.0002797, -0.06804, 0.129), (0.03218, 0.1014, 0.1637), (0.03218, 0.1014, 0.09425), (0.03455, 0.1071, 0.129), (-0.03274, -0.05537, 0.1637), (-0.03274, -0.05537, 0.09425), (-0.03511, -0.06111, 0.129), (0.0597, 0.08297, 0.1637), (0.0597, 0.08297, 0.09425), (0.06409, 0.08736, 0.129), (-0.07864, -0.009467, 0.09425), (-0.07864, -0.009467, 0.1637), (-0.08438, -0.01184, 0.129), (-0.06026, -0.03698, 0.1637), (-0.06026, -0.03698, 0.09425), (-0.06465, -0.04137, 0.129), (0.08454, 0.02299, 0.09425), (0.08454, 0.02299, 0.1637), (0.09075, 0.02299, 0.129), (0.07808, 0.05545, 0.1637), (0.07808, 0.05545, 0.09425), (0.08382, 0.05783, 0.129), (-0.0851, 0.02299, 0.1637), (-0.0851, 0.02299, 0.09425), (-0.09131, 0.02299, 0.129), (-0.0002797, 0.09224, 0.1871), (-0.02678, 0.08697, 0.1871), (-0.04924, 0.07196, 0.1871), (-0.06425, 0.04949, 0.1871), (-0.06953, 0.02299, 0.1871), (-0.06425, -0.003508, 0.1871), (-0.04924, -0.02597, 0.1871), (-0.02678, -0.04098, 0.1871), (-0.0002797, -0.04625, 0.1871), (0.02622, -0.04098, 0.1871), (0.04868, -0.02597, 0.1871), (0.06369, -0.003508, 0.1871), (0.06897, 0.02299, 0.1871), (0.06369, 0.04949, 0.1871), (0.04868, 0.07196, 0.1871), (0.02622, 0.08697, 0.1871), (-0.0002797, 0.09224, 0.2091), (-0.02678, 0.08697, 0.2091), (-0.04924, 0.07196, 0.2091), (-0.06425, 0.04949, 0.2091), (-0.06953, 0.02299, 0.2091), (-0.06425, -0.003508, 0.2091), (-0.04924, -0.02597, 0.2091), (-0.02678, -0.04098, 0.2091), (-0.0002797, -0.04625, 0.2091), (0.02622, -0.04098, 0.2091), (0.04868, -0.02597, 0.2091), (0.06369, -0.003508, 0.2091), (0.06897, 0.02299, 0.2091), (0.06369, 0.04949, 0.2091), (0.04868, 0.07196, 0.2091), (0.02622, 0.08697, 0.2091), (0.05046, -0.02774, 0.1981), (0.06601, -0.004466, 0.1981), (-0.06657, 0.05045, 0.1981), (-0.07203, 0.02299, 0.1981), (0.07147, 0.02299, 0.1981), (-0.06657, -0.004466, 0.1981), (0.06601, 0.05045, 0.1981), (-0.05101, -0.02774, 0.1981), (0.05046, 0.07373, 0.1981), (-0.02774, -0.0433, 0.1981), (0.02718, 0.08928, 0.1981), (-0.0002797, -0.04876, 0.1981), (-0.0002797, 0.09474, 0.1981), (-0.02774, 0.08928, 0.1981), (0.02718, -0.0433, 0.1981), (-0.05101, 0.07373, 0.1981), (-0.0002797, 0.02299, 0.2091), (-0.0002797, 0.09158, 0.07812), (-0.02653, 0.08636, 0.07812), (-0.04878, 0.07149, 0.07812), (-0.06365, 0.04924, 0.07812), (-0.06887, 0.02299, 0.07812), (-0.06365, -0.003258, 0.07812), (-0.04878, -0.02551, 0.07812), (-0.02653, -0.04038, 0.07812), (-0.0002797, -0.0456, 0.07812), (0.02597, -0.04038, 0.07812), (0.04822, -0.02551, 0.07812), (0.06309, -0.003258, 0.07812), (0.06831, 0.02299, 0.07812), (0.06309, 0.04924, 0.07812), (0.04822, 0.07149, 0.07812), (0.02597, 0.08636, 0.07812), (-0.0002797, 0.02299, 0.1245), (0.07095, -0.006513, 0.09292), (0.07616, -0.008673, 0.1245), (-0.07151, 0.0525, 0.09292), (-0.07672, 0.05466, 0.1245), (0.05424, -0.03153, 0.09292), (0.05823, -0.03552, 0.1245), (-0.0548, 0.07751, 0.09292), (-0.05879, 0.0815, 0.1245), (0.02922, -0.04824, 0.09292), (0.03138, -0.05345, 0.1245), (-0.0002797, 0.1001, 0.09292), (-0.0002797, 0.1057, 0.1245), (-0.02978, 0.09422, 0.09292), (-0.03194, 0.09944, 0.1245), (-0.0002797, -0.05411, 0.09292), (-0.0002797, -0.05975, 0.1245), (0.02922, 0.09422, 0.09292), (0.03138, 0.09944, 0.1245), (-0.02978, -0.04824, 0.09292), (-0.03194, -0.05345, 0.1245), (0.05424, 0.07751, 0.09292), (0.05823, 0.0815, 0.1245), (-0.07151, -0.006513, 0.09292), (-0.07672, -0.008673, 0.1245), (-0.0548, -0.03153, 0.09292), (-0.05879, -0.03552, 0.1245), (0.07682, 0.02299, 0.09292), (0.08246, 0.02299, 0.1245), (0.07095, 0.0525, 0.09292), (0.07616, 0.05466, 0.1245), (0.04086, 0.1991, 0.7807), (-0.07738, 0.02299, 0.09292), (-0.08302, 0.02299, 0.1245), (0.05941, 0.02844, 0.1912), (0.06757, 0.02844, 0.2056), (0.07082, 0.02588, 0.06866), (0.07483, 0.02859, 0.1886), (0.0973, 0.0291, 0.1756), (0.07305, 0.02473, 0.05451), (0.0871, 0.02866, 0.2036), (0.1203, 0.02944, 0.1888), (0.1203, 0.01897, 0.1888), (0.0871, 0.01974, 0.2036), (0.07492, 0.01981, 0.1885), (0.09751, 0.01931, 0.1755), (0.05945, 0.01997, 0.1911), (0.07027, 0.01666, 0.06802), (0.06757, 0.01997, 0.2056), (0.07214, 0.01647, 0.05489), (0.07113, 0.01253, 0.06121), (0.1077, 0.01387, 0.1825), (0.0806, 0.01516, 0.1962), (0.06354, 0.01553, 0.1985), (0.07307, 0.03064, 0.06126), (0.1074, 0.03453, 0.1826), (0.08058, 0.03324, 0.1962), (0.06353, 0.03288, 0.1985), (0.1034, 0.02929, 0.1656), (0.109, 0.02893, 0.119), (0.1104, 0.02935, 0.1433), (0.1298, 0.0297, 0.1744), (0.1353, 0.02959, 0.128), (0.1371, 0.02983, 0.1522), (0.1355, 0.0188, 0.1279), (0.1299, 0.0187, 0.1743), (0.1372, 0.01857, 0.1521), (0.109, 0.01909, 0.1189), (0.1038, 0.01911, 0.1654), (0.1106, 0.01894, 0.1431), (0.1149, 0.01343, 0.1707), (0.1207, 0.01358, 0.1242), (0.122, 0.01315, 0.1484), (0.1207, 0.03477, 0.1246), (0.1144, 0.03497, 0.1711), (0.1216, 0.03524, 0.1488), (0.1056, 0.02859, 0.1072), (0.08661, 0.02704, 0.08061), (0.09823, 0.02794, 0.09299), (0.1273, 0.02911, 0.1027), (0.1065, 0.0275, 0.07667), (0.1192, 0.02852, 0.08866), (0.08583, 0.01812, 0.07957), (0.1051, 0.01928, 0.1059), (0.09756, 0.01903, 0.09179), (0.1063, 0.01856, 0.07667), (0.1274, 0.01927, 0.1024), (0.1192, 0.01918, 0.0885), (0.1153, 0.01429, 0.1045), (0.09555, 0.01395, 0.07821), (0.1077, 0.01442, 0.09037), (0.09663, 0.03234, 0.0785), (0.1157, 0.03403, 0.1052), (0.1085, 0.03329, 0.09087), (-0.002672, 0.1493, 0.5836), (-0.02383, 0.145, 0.5836), (-0.04176, 0.1331, 0.5836), (-0.05375, 0.1151, 0.5836), (-0.05796, 0.09397, 0.5836), (-0.05375, 0.07281, 0.5836), (-0.04176, 0.05488, 0.5836), (-0.02383, 0.04289, 0.5836), (-0.002672, 0.03868, 0.5836), (0.01848, 0.04289, 0.5836), (0.03642, 0.05488, 0.5836), (0.0484, 0.07281, 0.5836), (0.05261, 0.09397, 0.5836), (0.0484, 0.1151, 0.5836), (0.03642, 0.1331, 0.5836), (0.01848, 0.145, 0.5836), (-0.002672, 0.1959, 0.7807), (-0.04168, 0.1881, 0.7807), (-0.07474, 0.166, 0.7807), (-0.09684, 0.133, 0.7807), (-0.1046, 0.09397, 0.7807), (-0.09684, 0.05497, 0.7807), (-0.07474, 0.0219, 0.7807), (-0.04168, -0.0001942, 0.7807), (-0.002672, -0.007953, 0.7807), (0.03633, -0.0001942, 0.7807), (0.0694, 0.0219, 0.7807), (0.09149, 0.05497, 0.7807), (0.09925, 0.09397, 0.7807), (0.09149, 0.133, 0.7807), (0.0694, 0.166, 0.7807), (0.03633, 0.1881, 0.7807), (0.03222, 0.1782, 0.5588), (0.06179, 0.1584, 0.5588), (0.08156, 0.1289, 0.5588), (0.0885, 0.09397, 0.5588), (0.08156, 0.05908, 0.5588), (0.06179, 0.0295, 0.5588), (0.03222, 0.009741, 0.5588), (-0.002672, 0.002802, 0.5588), (-0.03756, 0.009741, 0.5588), (-0.06714, 0.0295, 0.5588), (-0.0869, 0.05908, 0.5588), (-0.09384, 0.09397, 0.5588), (-0.0869, 0.1289, 0.5588), (-0.06714, 0.1584, 0.5588), (-0.03756, 0.1782, 0.5588), (-0.002672, 0.1851, 0.5588), (0.06575, 0.1624, 0.6885), (0.05474, 0.1514, 0.6326), (0.06204, 0.1587, 0.6599), (0.0284, 0.169, 0.6326), (0.03436, 0.1834, 0.6885), (0.03235, 0.1785, 0.6599), (-0.0397, 0.004566, 0.6885), (-0.03374, 0.01896, 0.6326), (-0.0377, 0.009415, 0.6599), (-0.002672, 0.01278, 0.6326), (-0.002672, -0.0028, 0.6885), (-0.002672, 0.002449, 0.6599), (-0.002672, 0.1907, 0.6885), (-0.002672, 0.1752, 0.6326), (-0.002672, 0.1855, 0.6599), (-0.03374, 0.169, 0.6326), (-0.0397, 0.1834, 0.6885), (-0.0377, 0.1785, 0.6599), (0.0284, 0.01896, 0.6326), (0.03436, 0.004566, 0.6885), (0.03235, 0.009415, 0.6599), (-0.0711, 0.1624, 0.6885), (-0.06008, 0.1514, 0.6326), (-0.06739, 0.1587, 0.6599), (0.05474, 0.03656, 0.6326), (0.06575, 0.02554, 0.6885), (0.06204, 0.02925, 0.6599), (-0.07768, 0.125, 0.6326), (-0.09208, 0.131, 0.6885), (-0.08723, 0.129, 0.6599), (0.08673, 0.05694, 0.6885), (0.07234, 0.0629, 0.6326), (0.08188, 0.05895, 0.6599), (-0.09944, 0.09397, 0.6885), (-0.08386, 0.09397, 0.6326), (-0.09419, 0.09397, 0.6599), (0.07852, 0.09397, 0.6326), (0.0941, 0.09397, 0.6885), (0.08885, 0.09397, 0.6599), (-0.09208, 0.05694, 0.6885), (-0.07768, 0.0629, 0.6326), (-0.08723, 0.05895, 0.6599), (0.08673, 0.131, 0.6885), (0.07234, 0.125, 0.6326), (0.08188, 0.129, 0.6599), (-0.06008, 0.03656, 0.6326), (-0.0711, 0.02554, 0.6885), (-0.06739, 0.02925, 0.6599), (0.07776, 0.1744, 0.7807), (0.1024, 0.1375, 0.7807), (0.1111, 0.09397, 0.7807), (0.1024, 0.05044, 0.7807), (0.07776, 0.01353, 0.7807), (0.04086, -0.01112, 0.7807), (-0.002672, -0.01978, 0.7807), (-0.0462, -0.01112, 0.7807), (-0.08311, 0.01353, 0.7807), (-0.002672, 0.09397, 0.5849), (-0.1078, 0.05044, 0.7807), (-0.1164, 0.09397, 0.7807), (-0.1078, 0.1375, 0.7807), (-0.08311, 0.1744, 0.7807), (-0.0462, 0.1991, 0.7807), (-0.002672, 0.2077, 0.7807), (-0.002672, 0.2077, 0.7937), (-0.002672, 0.2017, 0.7991), (-0.04392, 0.1935, 0.7991), (-0.0462, 0.1991, 0.7937), (-0.07888, 0.1702, 0.7991), (-0.08311, 0.1744, 0.7937), (-0.1022, 0.1352, 0.7991), (-0.1078, 0.1375, 0.7937), (-0.1104, 0.09397, 0.7991), (-0.1164, 0.09397, 0.7937), (-0.1022, 0.05273, 0.7991), (-0.1078, 0.05044, 0.7937), (-0.07888, 0.01776, 0.7991), (-0.08311, 0.01353, 0.7937), (-0.04392, -0.0056, 0.7991), (-0.0462, -0.01112, 0.7937), (-0.002672, -0.0138, 0.7991), (-0.002672, -0.01978, 0.7937), (0.03857, -0.0056, 0.7991), (0.04086, -0.01112, 0.7937), (0.07354, 0.01776, 0.7991), (0.07776, 0.01353, 0.7937), (0.0969, 0.05273, 0.7991), (0.1024, 0.05044, 0.7937), (0.1051, 0.09397, 0.7991), (0.1111, 0.09397, 0.7937), (0.0969, 0.1352, 0.7991), (0.1024, 0.1375, 0.7937), (0.07354, 0.1702, 0.7991), (0.07776, 0.1744, 0.7937), (0.03857, 0.1935, 0.7991), (0.04086, 0.1991, 0.7937), (0.03222, 0.1782, 0.5785), (0.02975, 0.1723, 0.5849), (0.05724, 0.1539, 0.5849), (0.06179, 0.1584, 0.5785), (0.08156, 0.1289, 0.5785), (0.07561, 0.1264, 0.5849), (0.0885, 0.09397, 0.5785), (0.08206, 0.09397, 0.5849), (0.08156, 0.05908, 0.5785), (0.07561, 0.06154, 0.5849), (0.05724, 0.03405, 0.5849), (0.06179, 0.0295, 0.5785), (0.03222, 0.009741, 0.5785), (0.02975, 0.01568, 0.5849), (-0.002672, 0.009235, 0.5849), (-0.002672, 0.002802, 0.5785), (-0.0351, 0.01568, 0.5849), (-0.03756, 0.009741, 0.5785), (-0.06714, 0.0295, 0.5785), (-0.06259, 0.03405, 0.5849), (-0.0869, 0.05908, 0.5785), (-0.08096, 0.06154, 0.5849), (-0.08741, 0.09397, 0.5849), (-0.09384, 0.09397, 0.5785), (-0.0869, 0.1289, 0.5785), (-0.08096, 0.1264, 0.5849), (-0.06714, 0.1584, 0.5785), (-0.06259, 0.1539, 0.5849), (-0.03756, 0.1782, 0.5785), (-0.0351, 0.1723, 0.5849), (-0.002672, 0.1787, 0.5849), (-0.002672, 0.1851, 0.5785), (-0.002672, 0.1412, 0.5835), (-0.02076, 0.1376, 0.5835), (-0.0361, 0.1274, 0.5835), (-0.04635, 0.1121, 0.5835), (-0.04994, 0.09397, 0.5835), (-0.04635, 0.07588, 0.5835), (-0.0361, 0.06054, 0.5835), (-0.02076, 0.0503, 0.5835), (-0.002672, 0.0467, 0.5835), (0.01542, 0.0503, 0.5835), (0.03075, 0.06054, 0.5835), (0.041, 0.07588, 0.5835), (0.0446, 0.09397, 0.5835), (0.041, 0.1121, 0.5835), (0.03075, 0.1274, 0.5835), (0.01542, 0.1376, 0.5835), (0.04642, 0.1431, 0.6254), (0.05266, 0.1493, 0.6487), (0.02389, 0.1581, 0.6254), (0.02728, 0.1663, 0.6487), (-0.02924, 0.02983, 0.6254), (-0.03262, 0.02167, 0.6487), (-0.002672, 0.02455, 0.6254), (-0.002672, 0.01571, 0.6487), (-0.002672, 0.1634, 0.6254), (-0.002672, 0.1722, 0.6487), (-0.02924, 0.1581, 0.6254), (-0.03262, 0.1663, 0.6487), (0.02389, 0.02983, 0.6254), (0.02728, 0.02167, 0.6487), (-0.05176, 0.1431, 0.6254), (-0.05801, 0.1493, 0.6487), (0.04642, 0.04488, 0.6254), (0.05266, 0.03863, 0.6487), (-0.06681, 0.1205, 0.6254), (-0.07497, 0.1239, 0.6487), (0.06147, 0.0674, 0.6254), (0.06963, 0.06402, 0.6487), (-0.0721, 0.09397, 0.6254), (-0.08093, 0.09397, 0.6487), (0.06675, 0.09397, 0.6254), (0.07558, 0.09397, 0.6487), (-0.06681, 0.0674, 0.6254), (-0.07497, 0.06402, 0.6487), (0.06147, 0.1205, 0.6254), (0.06963, 0.1239, 0.6487), (-0.05176, 0.04488, 0.6254), (-0.05801, 0.03863, 0.6487), (-0.002672, 0.09397, 0.7071), (-0.002672, 0.177, 0.6753), (-0.002672, 0.1534, 0.7022), (-0.002672, 0.1718, 0.6943), (-0.02543, 0.1489, 0.7022), (-0.03446, 0.1707, 0.6753), (-0.03246, 0.1659, 0.6943), (-0.04472, 0.136, 0.7022), (-0.06141, 0.1527, 0.6753), (-0.05772, 0.149, 0.6943), (-0.05761, 0.1167, 0.7022), (-0.07942, 0.1258, 0.6753), (-0.07459, 0.1238, 0.6943), (-0.06214, 0.09397, 0.7022), (-0.08574, 0.09397, 0.6753), (-0.08052, 0.09397, 0.6943), (-0.05761, 0.07121, 0.7022), (-0.07942, 0.06218, 0.6753), (-0.07459, 0.06418, 0.6943), (-0.04472, 0.05192, 0.7022), (-0.06141, 0.03523, 0.6753), (-0.05772, 0.03892, 0.6943), (-0.02543, 0.03903, 0.7022), (-0.03446, 0.01723, 0.6753), (-0.03246, 0.02205, 0.6943), (-0.002672, 0.0345, 0.7022), (-0.002672, 0.0109, 0.6753), (-0.002672, 0.01612, 0.6943), (0.02008, 0.03903, 0.7022), (0.02912, 0.01723, 0.6753), (0.02712, 0.02205, 0.6943), (0.03938, 0.05192, 0.7022), (0.05607, 0.03523, 0.6753), (0.05237, 0.03892, 0.6943), (0.05227, 0.07121, 0.7022), (0.07407, 0.06218, 0.6753), (0.06925, 0.06418, 0.6943), (0.05679, 0.09397, 0.7022), (0.0804, 0.09397, 0.6753), (0.07517, 0.09397, 0.6943), (0.05227, 0.1167, 0.7022), (0.07407, 0.1258, 0.6753), (0.06925, 0.1238, 0.6943), (0.03938, 0.136, 0.7022), (0.05607, 0.1527, 0.6753), (0.05237, 0.149, 0.6943), (0.02008, 0.1489, 0.7022), (0.02912, 0.1707, 0.6753), (0.02712, 0.1659, 0.6943)], [], [(153, 4, 5, 154), (158, 10, 11, 159), (72, 76, 74, 60, 64, 62, 54, 58, 56, 66, 70, 68), (151, 33, 35, 148), (154, 5, 3, 150), (136, 61, 75, 138), (128, 59, 55, 130), (137, 86, 89, 135), (19, 105, 103, 23), (104, 21, 23, 103), (107, 18, 20, 106), (152, 43, 33, 151), (149, 31, 39, 150), (153, 37, 51, 155), (152, 7, 8, 156), (159, 11, 9, 155), (130, 55, 63, 132), (156, 8, 6, 157), (158, 49, 45, 157), (126, 57, 59, 128), (135, 89, 85, 133), (141, 95, 91, 142), (147, 101, 97, 139), (144, 98, 101, 147), (145, 73, 69, 143), (124, 92, 95, 141), (102, 22, 21, 104), (25, 14, 106, 20), (28, 17, 13, 26), (123, 120, 117, 118), (12, 24, 26, 13), (29, 16, 15, 27), (105, 19, 18, 107), (14, 25, 24, 12), (48, 52, 50, 36, 40, 38, 30, 34, 32, 42, 46, 44), (32, 34, 35, 33), (34, 30, 31, 35), (40, 36, 37, 41), (38, 40, 41, 39), (52, 48, 49, 53), (50, 52, 53, 51), (46, 42, 43, 47), (44, 46, 47, 45), (56, 58, 59, 57), (58, 54, 55, 59), (64, 60, 61, 65), (62, 64, 65, 63), (76, 72, 73, 77), (74, 76, 77, 75), (70, 66, 67, 71), (68, 70, 71, 69), (30, 38, 39, 31), (42, 32, 33, 43), (45, 49, 48, 44), (51, 37, 36, 50), (54, 62, 63, 55), (66, 56, 57, 67), (69, 73, 72, 68), (75, 61, 60, 74), (148, 35, 31, 149), (125, 67, 57, 126), (83, 78, 79, 82), (81, 83, 82, 80), (87, 88, 89, 86), (88, 84, 85, 89), (99, 100, 101, 98), (100, 96, 97, 101), (93, 94, 95, 92), (94, 90, 91, 95), (84, 81, 80, 85), (78, 93, 92, 79), (96, 87, 86, 97), (90, 99, 98, 91), (83, 81, 84, 88, 87, 96, 100, 99, 90, 94, 93, 78), (113, 110, 16, 29), (111, 112, 119, 116), (27, 15, 17, 28), (22, 102, 109, 114), (110, 113, 112, 111), (108, 115, 114, 109), (116, 119, 118, 117), (120, 123, 122, 121), (115, 108, 121, 122), (92, 124, 127, 79), (124, 125, 126, 127), (67, 125, 140, 71), (125, 124, 141, 140), (98, 144, 142, 91), (144, 145, 143, 142), (73, 145, 146, 77), (145, 144, 147, 146), (77, 146, 138, 75), (146, 147, 139, 138), (71, 140, 143, 69), (140, 141, 142, 143), (65, 134, 132, 63), (134, 135, 133, 132), (79, 127, 129, 82), (127, 126, 128, 129), (80, 131, 133, 85), (131, 130, 132, 133), (61, 136, 134, 65), (136, 137, 135, 134), (82, 129, 131, 80), (129, 128, 130, 131), (86, 137, 139, 97), (137, 136, 138, 139), (2, 148, 149, 1), (10, 158, 157, 6), (47, 156, 157, 45), (53, 159, 155, 51), (43, 152, 156, 47), (4, 153, 155, 9), (1, 149, 150, 3), (7, 152, 151, 0), (41, 154, 150, 39), (0, 151, 148, 2), (49, 158, 159, 53), (37, 153, 154, 41), (188, 183, 182, 187), (190, 204, 179, 189), (191, 184, 183, 188), (192, 205, 204, 190), (193, 185, 184, 191), (194, 206, 205, 192), (195, 186, 185, 193), (196, 180, 206, 194), (197, 209, 186, 195), (198, 181, 180, 196), (200, 177, 176, 199), (199, 176, 209, 197), (201, 208, 181, 198), (202, 178, 177, 200), (187, 182, 208, 201), (189, 179, 178, 202), (163, 189, 202, 162), (170, 187, 201, 169), (162, 202, 200, 161), (169, 201, 198, 168), (160, 199, 197, 175), (161, 200, 199, 160), (168, 198, 196, 167), (175, 197, 195, 174), (167, 196, 194, 166), (174, 195, 193, 173), (166, 194, 192, 165), (173, 193, 191, 172), (165, 192, 190, 164), (172, 191, 188, 171), (164, 190, 189, 163), (171, 188, 187, 170), (184, 185, 203), (205, 206, 203), (185, 186, 203), (206, 180, 203), (186, 209, 203), (180, 181, 203), (176, 177, 203), (209, 176, 203), (181, 208, 203), (177, 178, 203), (208, 182, 203), (178, 179, 203), (182, 183, 203), (179, 204, 203), (183, 184, 203), (204, 205, 203), (185, 269, 265, 184), (268, 211, 212, 266), (260, 219, 220, 271), (186, 257, 269, 185), (180, 254, 263, 206), (209, 251, 257, 186), (181, 248, 254, 180), (177, 245, 241, 176), (242, 224, 225, 250), (208, 239, 248, 181), (178, 236, 245, 177), (271, 220, 221, 229), (266, 212, 213, 226), (182, 233, 239, 208), (179, 230, 236, 178), (206, 263, 259, 205), (262, 218, 219, 260), (226, 213, 214, 232), (229, 221, 222, 235), (184, 265, 227, 183), (204, 272, 230, 179), (232, 214, 215, 238), (235, 222, 223, 244), (238, 215, 216, 247), (244, 223, 224, 242), (176, 241, 251, 209), (247, 216, 217, 253), (250, 225, 210, 256), (253, 217, 218, 262), (256, 210, 211, 268), (205, 259, 272, 204), (260, 271, 273, 261), (261, 273, 272, 259), (266, 226, 228, 267), (267, 228, 227, 265), (271, 229, 231, 273), (273, 231, 230, 272), (226, 232, 234, 228), (228, 234, 233, 227), (229, 235, 237, 231), (231, 237, 236, 230), (232, 238, 240, 234), (234, 240, 239, 233), (235, 244, 246, 237), (237, 246, 245, 236), (238, 247, 249, 240), (240, 249, 248, 239), (242, 250, 252, 243), (243, 252, 251, 241), (244, 242, 243, 246), (246, 243, 241, 245), (247, 253, 255, 249), (249, 255, 254, 248), (250, 256, 258, 252), (252, 258, 257, 251), (253, 262, 264, 255), (255, 264, 263, 254), (256, 268, 270, 258), (258, 270, 269, 257), (262, 260, 261, 264), (264, 261, 259, 263), (268, 266, 267, 270), (270, 267, 265, 269), (183, 227, 233, 182), (307, 301, 300, 306), (309, 294, 293, 308), (310, 302, 301, 307), (311, 295, 294, 309), (312, 303, 302, 310), (313, 296, 295, 311), (314, 304, 303, 312), (315, 297, 296, 313), (316, 305, 304, 314), (317, 298, 297, 315), (319, 291, 290, 318), (318, 290, 305, 316), (320, 299, 298, 317), (321, 292, 291, 319), (306, 300, 299, 320), (308, 293, 292, 321), (277, 308, 321, 276), (284, 306, 320, 283), (276, 321, 319, 275), (283, 320, 317, 282), (274, 318, 316, 289), (275, 319, 318, 274), (282, 317, 315, 281), (289, 316, 314, 288), (281, 315, 313, 280), (288, 314, 312, 287), (280, 313, 311, 279), (287, 312, 310, 286), (279, 311, 309, 278), (286, 310, 307, 285), (278, 309, 308, 277), (285, 307, 306, 284), (302, 303, 322), (295, 296, 322), (303, 304, 322), (296, 297, 322), (304, 305, 322), (297, 298, 322), (290, 291, 322), (305, 290, 322), (298, 299, 322), (291, 292, 322), (299, 300, 322), (292, 293, 322), (300, 301, 322), (293, 294, 322), (301, 302, 322), (294, 295, 322), (336, 368, 366, 335), (337, 360, 368, 336), (330, 358, 364, 329), (338, 356, 360, 337), (331, 354, 358, 330), (324, 352, 350, 323), (332, 348, 354, 331), (325, 346, 352, 324), (333, 344, 348, 332), (326, 342, 346, 325), (329, 364, 362, 328), (335, 366, 340, 334), (327, 371, 342, 326), (323, 350, 356, 338), (328, 362, 371, 327), (372, 363, 339), (363, 372, 371, 362), (357, 351, 339), (367, 341, 340, 366), (341, 367, 339), (372, 343, 342, 371), (361, 357, 339), (341, 345, 344, 340), (349, 345, 339), (343, 347, 346, 342), (343, 372, 339), (345, 349, 348, 344), (363, 365, 339), (347, 353, 352, 346), (351, 353, 339), (349, 355, 354, 348), (365, 359, 339), (351, 357, 356, 350), (353, 347, 339), (353, 351, 350, 352), (345, 341, 339), (355, 359, 358, 354), (369, 361, 339), (357, 361, 360, 356), (359, 355, 339), (359, 365, 364, 358), (355, 349, 339), (361, 369, 368, 360), (367, 369, 339), (365, 363, 362, 364), (347, 343, 339), (369, 367, 366, 368), (334, 340, 344, 333), (401, 418, 431, 412), (394, 413, 397, 377), (419, 424, 388, 378), (395, 394, 377, 376), (396, 395, 376, 373), (403, 410, 427, 425), (389, 388, 424, 428), (391, 383, 384, 390), (392, 385, 383, 391), (375, 386, 421, 416), (386, 389, 428, 421), (380, 381, 404, 400), (380, 400, 413, 394), (387, 392, 391, 382), (379, 382, 381, 380), (374, 387, 382, 379), (382, 391, 390, 381), (376, 383, 385, 373), (377, 384, 383, 376), (401, 403, 425, 418), (415, 422, 406, 398), (390, 384, 407, 409), (410, 406, 422, 427), (374, 379, 395, 396), (379, 380, 394, 395), (393, 430, 419, 378), (381, 390, 409, 404), (412, 431, 415, 398), (413, 400, 402, 414), (414, 402, 401, 412), (410, 403, 405, 411), (411, 405, 404, 409), (407, 397, 399, 408), (408, 399, 398, 406), (400, 404, 405, 402), (402, 405, 403, 401), (406, 410, 411, 408), (408, 411, 409, 407), (397, 413, 414, 399), (399, 414, 412, 398), (397, 407, 384, 377), (431, 418, 420, 432), (432, 420, 419, 430), (428, 424, 426, 429), (429, 426, 425, 427), (418, 425, 426, 420), (420, 426, 424, 419), (422, 415, 417, 423), (423, 417, 416, 421), (421, 428, 429, 423), (423, 429, 427, 422), (415, 431, 432, 417), (417, 432, 430, 416), (375, 416, 430, 393), (439, 526, 521, 438), (445, 517, 512, 444), (446, 524, 517, 445), (448, 484, 482, 447), (437, 515, 508, 436), (441, 490, 488, 440), (443, 505, 499, 442), (444, 512, 505, 443), (436, 508, 503, 435), (497, 450, 449, 493), (491, 457, 456, 487), (434, 496, 494, 433), (440, 488, 526, 439), (447, 482, 524, 446), (582, 579, 538), (438, 521, 515, 437), (518, 461, 460, 511), (527, 455, 454, 520), (433, 494, 484, 448), (442, 499, 490, 441), (435, 503, 496, 434), (493, 449, 464, 485), (500, 458, 457, 491), (506, 459, 458, 500), (509, 452, 451, 502), (502, 451, 450, 497), (487, 456, 455, 527), (511, 460, 459, 506), (481, 463, 462, 523), (520, 454, 453, 514), (514, 453, 452, 509), (523, 462, 461, 518), (518, 511, 513, 519), (519, 513, 512, 517), (527, 520, 522, 528), (528, 522, 521, 526), (485, 481, 483, 486), (486, 483, 482, 484), (491, 487, 489, 492), (492, 489, 488, 490), (497, 493, 495, 498), (498, 495, 494, 496), (493, 485, 486, 495), (495, 486, 484, 494), (500, 491, 492, 501), (501, 492, 490, 499), (506, 500, 501, 507), (507, 501, 499, 505), (509, 502, 504, 510), (510, 504, 503, 508), (502, 497, 498, 504), (504, 498, 496, 503), (487, 527, 528, 489), (489, 528, 526, 488), (511, 506, 507, 513), (513, 507, 505, 512), (481, 523, 525, 483), (483, 525, 524, 482), (520, 514, 516, 522), (522, 516, 515, 521), (514, 509, 510, 516), (516, 510, 508, 515), (523, 518, 519, 525), (525, 519, 517, 524), (485, 464, 463, 481), (593, 591, 538), (467, 466, 580, 581), (599, 598, 538), (584, 582, 538), (578, 607, 538), (591, 590, 538), (586, 584, 538), (596, 593, 538), (473, 472, 592, 594), (604, 602, 538), (476, 475, 597, 600), (606, 604, 538), (479, 478, 603, 605), (587, 586, 538), (477, 476, 600, 601), (475, 474, 595, 597), (469, 468, 583, 585), (465, 480, 608, 577), (468, 467, 581, 583), (590, 587, 538), (598, 596, 538), (480, 479, 605, 608), (602, 599, 538), (474, 473, 594, 595), (472, 471, 589, 592), (478, 477, 601, 603), (607, 606, 538), (470, 469, 585, 588), (579, 578, 538), (471, 470, 588, 589), (569, 571, 207), (555, 557, 207), (571, 573, 207), (557, 559, 207), (573, 575, 207), (559, 561, 207), (544, 545, 576, 370), (561, 563, 207), (549, 551, 207), (546, 547, 207), (563, 565, 207), (551, 553, 207), (565, 567, 207), (553, 555, 207), (567, 569, 207), (541, 552, 550, 542), (533, 566, 564, 534), (542, 550, 548, 543), (534, 564, 562, 535), (547, 549, 207), (535, 562, 560, 536), (370, 576, 574, 529), (536, 560, 558, 537), (529, 574, 572, 530), (537, 558, 556, 539), (530, 572, 570, 531), (539, 556, 554, 540), (543, 548, 545, 544), (531, 570, 568, 532), (540, 554, 552, 541), (532, 568, 566, 533), (576, 545, 546, 575), (574, 576, 575, 573), (572, 574, 573, 571), (570, 572, 571, 569), (568, 570, 569, 567), (566, 568, 567, 565), (564, 566, 565, 563), (562, 564, 563, 561), (560, 562, 561, 559), (558, 560, 559, 557), (556, 558, 557, 555), (554, 556, 555, 553), (552, 554, 553, 551), (550, 552, 551, 549), (548, 550, 549, 547), (545, 548, 547, 546), (575, 546, 207), (586, 587, 588, 585), (606, 607, 608, 605), (590, 591, 592, 589), (604, 606, 605, 603), (587, 590, 589, 588), (598, 599, 600, 597), (602, 604, 603, 601), (584, 586, 585, 583), (599, 602, 601, 600), (582, 584, 583, 581), (591, 593, 594, 592), (596, 598, 597, 595), (578, 579, 580, 577), (579, 582, 581, 580), (593, 596, 595, 594), (607, 578, 577, 608), (466, 465, 577, 580), (615, 655, 651, 614), (621, 649, 645, 620), (622, 653, 649, 621), (624, 627, 625, 623), (613, 647, 643, 612), (617, 631, 629, 616), (619, 641, 637, 618), (620, 645, 641, 619), (612, 643, 639, 611), (661, 664, 657), (682, 685, 657), (610, 635, 633, 609), (616, 629, 655, 615), (623, 625, 653, 622), (614, 651, 647, 613), (694, 697, 657), (676, 679, 657), (609, 633, 627, 624), (618, 637, 631, 617), (611, 639, 635, 610), (659, 661, 657), (685, 688, 657), (688, 691, 657), (667, 670, 657), (664, 667, 657), (679, 682, 657), (691, 694, 657), (700, 703, 657), (673, 676, 657), (670, 673, 657), (697, 700, 657), (656, 677, 674, 652), (650, 646, 645, 649), (628, 704, 701, 626), (656, 652, 651, 655), (632, 683, 680, 630), (628, 626, 625, 627), (636, 662, 658, 634), (632, 630, 629, 631), (634, 658, 704, 628), (636, 634, 633, 635), (638, 686, 683, 632), (634, 628, 627, 633), (642, 689, 686, 638), (638, 632, 631, 637), (644, 668, 665, 640), (642, 638, 637, 641), (640, 665, 662, 636), (644, 640, 639, 643), (630, 680, 677, 656), (640, 636, 635, 639), (646, 692, 689, 642), (630, 656, 655, 629), (626, 701, 698, 654), (646, 642, 641, 645), (652, 674, 671, 648), (626, 654, 653, 625), (648, 671, 668, 644), (652, 648, 647, 651), (654, 698, 695, 650), (648, 644, 643, 647), (654, 650, 649, 653), (650, 695, 692, 646), (704, 658, 660, 705), (705, 660, 659, 703), (701, 704, 705, 702), (702, 705, 703, 700), (698, 701, 702, 699), (699, 702, 700, 697), (695, 698, 699, 696), (696, 699, 697, 694), (692, 695, 696, 693), (693, 696, 694, 691), (689, 692, 693, 690), (690, 693, 691, 688), (686, 689, 690, 687), (687, 690, 688, 685), (683, 686, 687, 684), (684, 687, 685, 682), (680, 683, 684, 681), (681, 684, 682, 679), (677, 680, 681, 678), (678, 681, 679, 676), (674, 677, 678, 675), (675, 678, 676, 673), (671, 674, 675, 672), (672, 675, 673, 670), (668, 671, 672, 669), (669, 672, 670, 667), (665, 668, 669, 666), (666, 669, 667, 664), (662, 665, 666, 663), (663, 666, 664, 661), (658, 662, 663, 660), (660, 663, 661, 659), (703, 659, 657)])
me_cube_003.polygons.foreach_set('use_smooth', [True] * 637)
_uv = me_cube_003.uv_layers.new(name='UVMap')
_uv.uv.foreach_set('vector', [0.5381, 0.2738, 0.375, 0.2738, 0.375, 0.25, 0.5381, 0.25, 0.5381, 0.5238, 0.375, 0.5238, 0.375, 0.5, 0.5381, 0.5, 0.6297, 0.5247, 0.6356, 0.5106, 0.6497, 0.5047, 0.8503, 0.5047, 0.8644, 0.5106, 0.8703, 0.5247, 0.8703, 0.7253, 0.8644, 0.7394, 0.8503, 0.7453, 0.6497, 0.7453, 0.6356, 0.7394, 0.6297, 0.7253, 0.5381, 0.9762, 0.5968, 0.9762, 0.5968, 1.0, 0.5381, 1.0, 0.5381, 0.25, 0.375, 0.25, 0.375, 0.2262, 0.5381, 0.2262, 0.5407, 0.2738, 0.6135, 0.2738, 0.6135, 0.4762, 0.5407, 0.4762, 0.5407, 0.0, 0.6135, 0.0, 0.6135, 0.02379, 0.5407, 0.02379, 0.4679, 0.2738, 0.3951, 0.2738, 0.3951, 0.25, 0.4679, 0.25, 0.375, 0.5238, 0.5968, 0.5238, 0.5968, 0.7262, 0.375, 0.7262, 0.5968, 0.75, 0.375, 0.75, 0.375, 0.7262, 0.5968, 0.7262, 0.5968, 0.5, 0.375, 0.5, 0.375, 0.4762, 0.5968, 0.4762, 0.5381, 0.7738, 0.5968, 0.7738, 0.5968, 0.9762, 0.5381, 0.9762, 0.5381, 0.02379, 0.5968, 0.02379, 0.5968, 0.2262, 0.5381, 0.2262, 0.5381, 0.2738, 0.5968, 0.2738, 0.5968, 0.4762, 0.5381, 0.4762, 0.5381, 0.7738, 0.375, 0.7738, 0.375, 0.75, 0.5381, 0.75, 0.5381, 0.5, 0.375, 0.5, 0.375, 0.4762, 0.5381, 0.4762, 0.5407, 0.02379, 0.6135, 0.02379, 0.6135, 0.2262, 0.5407, 0.2262, 0.5381, 0.75, 0.375, 0.75, 0.375, 0.7262, 0.5381, 0.7262, 0.5381, 0.5238, 0.5968, 0.5238, 0.5968, 0.7262, 0.5381, 0.7262, 0.5407, 0.9762, 0.6135, 0.9762, 0.6135, 1.0, 0.5407, 1.0, 0.4679, 0.25, 0.3951, 0.25, 0.3951, 0.2262, 0.4679, 0.2262, 0.4679, 0.75, 0.3951, 0.75, 0.3951, 0.7262, 0.4679, 0.7262, 0.4679, 0.5, 0.3951, 0.5, 0.3951, 0.4762, 0.4679, 0.4762, 0.4679, 0.5238, 0.3951, 0.5238, 0.3951, 0.5, 0.4679, 0.5, 0.5407, 0.5238, 0.6135, 0.5238, 0.6135, 0.7262, 0.5407, 0.7262, 0.4679, 0.7738, 0.3951, 0.7738, 0.3951, 0.75, 0.4679, 0.75, 0.5968, 0.7738, 0.375, 0.7738, 0.375, 0.75, 0.5968, 0.75, 0.375, 0.2738, 0.5968, 0.2738, 0.5968, 0.4762, 0.375, 0.4762, 0.375, 0.02379, 0.5968, 0.02379, 0.5968, 0.2262, 0.375, 0.2262, 0.375, 0.8476, 0.5968, 0.8476, 0.5968, 0.9024, 0.375, 0.9024, 0.5968, 0.25, 0.375, 0.25, 0.375, 0.2262, 0.5968, 0.2262, 0.375, 0.9762, 0.5968, 0.9762, 0.5968, 1.0, 0.375, 1.0, 0.5968, 0.5238, 0.375, 0.5238, 0.375, 0.5, 0.5968, 0.5, 0.5968, 0.2738, 0.375, 0.2738, 0.375, 0.25, 0.5968, 0.25, 0.6297, 0.5247, 0.6356, 0.5106, 0.6497, 0.5047, 0.8503, 0.5047, 0.8644, 0.5106, 0.8703, 0.5247, 0.8703, 0.7253, 0.8644, 0.7394, 0.8503, 0.7453, 0.6497, 0.7453, 0.6356, 0.7394, 0.6297, 0.7253, 0.8503, 0.7453, 0.8644, 0.7394, 0.868, 0.743, 0.8512, 0.75, 0.8644, 0.7394, 0.8703, 0.7253, 0.875, 0.7262, 0.868, 0.743, 0.8644, 0.5106, 0.8503, 0.5047, 0.8512, 0.5, 0.868, 0.507, 0.8703, 0.5247, 0.8644, 0.5106, 0.868, 0.507, 0.875, 0.5238, 0.6356, 0.5106, 0.6297, 0.5247, 0.625, 0.5238, 0.632, 0.507, 0.6497, 0.5047, 0.6356, 0.5106, 0.632, 0.507, 0.6488, 0.5, 0.6356, 0.7394, 0.6497, 0.7453, 0.6488, 0.75, 0.632, 0.743, 0.6297, 0.7253, 0.6356, 0.7394, 0.632, 0.743, 0.625, 0.7262, 0.8503, 0.7453, 0.8644, 0.7394, 0.868, 0.743, 0.8512, 0.75, 0.8644, 0.7394, 0.8703, 0.7253, 0.875, 0.7262, 0.868, 0.743, 0.8644, 0.5106, 0.8503, 0.5047, 0.8512, 0.5, 0.868, 0.507, 0.8703, 0.5247, 0.8644, 0.5106, 0.868, 0.507, 0.875, 0.5238, 0.6356, 0.5106, 0.6297, 0.5247, 0.625, 0.5238, 0.632, 0.507, 0.6497, 0.5047, 0.6356, 0.5106, 0.632, 0.507, 0.6488, 0.5, 0.6356, 0.7394, 0.6497, 0.7453, 0.6488, 0.75, 0.632, 0.743, 0.6297, 0.7253, 0.6356, 0.7394, 0.632, 0.743, 0.625, 0.7262, 0.8703, 0.7253, 0.8703, 0.5247, 0.875, 0.5238, 0.875, 0.7262, 0.6497, 0.7453, 0.8503, 0.7453, 0.8512, 0.75, 0.6488, 0.75, 0.5968, 0.7262, 0.5968, 0.5238, 0.6297, 0.5247, 0.6297, 0.7253, 0.6488, 0.5, 0.8512, 0.5, 0.8503, 0.5047, 0.6497, 0.5047, 0.8703, 0.7253, 0.8703, 0.5247, 0.875, 0.5238, 0.875, 0.7262, 0.6497, 0.7453, 0.8503, 0.7453, 0.8512, 0.75, 0.6488, 0.75, 0.6135, 0.7262, 0.6135, 0.5238, 0.6297, 0.5247, 0.6297, 0.7253, 0.6488, 0.5, 0.8512, 0.5, 0.8503, 0.5047, 0.6497, 0.5047, 0.5381, 0.0, 0.5968, 0.0, 0.5968, 0.02379, 0.5381, 0.02379, 0.5407, 0.7738, 0.6135, 0.7738, 0.6135, 0.9762, 0.5407, 0.9762, 0.375, 0.2277, 0.375, 0.7085, 0.375, 0.9762, 0.375, 0.0, 0.375, 0.1149, 0.375, 0.2277, 0.3951, 0.0, 0.3951, 0.02379, 0.375, 0.2762, 0.375, 0.258, 0.3951, 0.25, 0.3951, 0.2738, 0.375, 0.258, 0.375, 0.2421, 0.3951, 0.2262, 0.3951, 0.25, 0.375, 0.517, 0.375, 0.4998, 0.3951, 0.5, 0.3951, 0.5238, 0.375, 0.4998, 0.375, 0.4825, 0.3951, 0.4762, 0.3951, 0.5, 0.375, 0.7571, 0.375, 0.7414, 0.3951, 0.75, 0.3951, 0.7738, 0.375, 0.7414, 0.375, 0.7231, 0.3951, 0.7262, 0.3951, 0.75, 0.375, 0.2421, 0.375, 0.1149, 0.3951, 0.02379, 0.3951, 0.2262, 0.375, 0.7085, 0.375, 0.7571, 0.3951, 0.7738, 0.3951, 0.9762, 0.375, 0.4825, 0.375, 0.2762, 0.3951, 0.2738, 0.3951, 0.4762, 0.375, 0.7231, 0.375, 0.517, 0.3951, 0.5238, 0.3951, 0.7262, 0.375, 0.2277, 0.375, 0.1149, 0.375, 0.2421, 0.375, 0.258, 0.375, 0.2762, 0.375, 0.4825, 0.375, 0.4998, 0.375, 0.517, 0.375, 0.7231, 0.375, 0.7414, 0.375, 0.7571, 0.375, 0.7085, 0.375, 0.934, 0.5968, 0.934, 0.5968, 0.9762, 0.375, 0.9762, 0.5968, 0.9087, 0.375, 0.9087, 0.375, 0.9087, 0.5968, 0.9087, 0.375, 0.0, 0.5968, 0.0, 0.5968, 0.02379, 0.375, 0.02379, 0.375, 0.7738, 0.5968, 0.7738, 0.5968, 0.816, 0.375, 0.816, 0.5968, 0.934, 0.375, 0.934, 0.375, 0.9087, 0.5968, 0.9087, 0.5968, 0.8413, 0.375, 0.8413, 0.375, 0.816, 0.5968, 0.816, 0.5968, 0.9087, 0.375, 0.9087, 0.375, 0.9024, 0.5968, 0.9024, 0.5968, 0.8476, 0.375, 0.8476, 0.375, 0.8413, 0.5968, 0.8413, 0.375, 0.8413, 0.5968, 0.8413, 0.5968, 0.8413, 0.375, 0.8413, 0.3951, 0.7738, 0.4679, 0.7738, 0.4679, 0.9762, 0.3951, 0.9762, 0.4679, 0.7738, 0.5407, 0.7738, 0.5407, 0.9762, 0.4679, 0.9762, 0.6135, 0.7738, 0.5407, 0.7738, 0.5407, 0.75, 0.6135, 0.75, 0.5407, 0.7738, 0.4679, 0.7738, 0.4679, 0.75, 0.5407, 0.75, 0.3951, 0.5238, 0.4679, 0.5238, 0.4679, 0.7262, 0.3951, 0.7262, 0.4679, 0.5238, 0.5407, 0.5238, 0.5407, 0.7262, 0.4679, 0.7262, 0.6135, 0.5238, 0.5407, 0.5238, 0.5407, 0.5, 0.6135, 0.5, 0.5407, 0.5238, 0.4679, 0.5238, 0.4679, 0.5, 0.5407, 0.5, 0.6135, 0.5, 0.5407, 0.5, 0.5407, 0.4762, 0.6135, 0.4762, 0.5407, 0.5, 0.4679, 0.5, 0.4679, 0.4762, 0.5407, 0.4762, 0.6135, 0.75, 0.5407, 0.75, 0.5407, 0.7262, 0.6135, 0.7262, 0.5407, 0.75, 0.4679, 0.75, 0.4679, 0.7262, 0.5407, 0.7262, 0.6135, 0.25, 0.5407, 0.25, 0.5407, 0.2262, 0.6135, 0.2262, 0.5407, 0.25, 0.4679, 0.25, 0.4679, 0.2262, 0.5407, 0.2262, 0.3951, 0.9762, 0.4679, 0.9762, 0.4679, 1.0, 0.3951, 1.0, 0.4679, 0.9762, 0.5407, 0.9762, 0.5407, 1.0, 0.4679, 1.0, 0.3951, 0.02379, 0.4679, 0.02379, 0.4679, 0.2262, 0.3951, 0.2262, 0.4679, 0.02379, 0.5407, 0.02379, 0.5407, 0.2262, 0.4679, 0.2262, 0.6135, 0.2738, 0.5407, 0.2738, 0.5407, 0.25, 0.6135, 0.25, 0.5407, 0.2738, 0.4679, 0.2738, 0.4679, 0.25, 0.5407, 0.25, 0.3951, 0.0, 0.4679, 0.0, 0.4679, 0.02379, 0.3951, 0.02379, 0.4679, 0.0, 0.5407, 0.0, 0.5407, 0.02379, 0.4679, 0.02379, 0.3951, 0.2738, 0.4679, 0.2738, 0.4679, 0.4762, 0.3951, 0.4762, 0.4679, 0.2738, 0.5407, 0.2738, 0.5407, 0.4762, 0.4679, 0.4762, 0.375, 0.0, 0.5381, 0.0, 0.5381, 0.02379, 0.375, 0.02379, 0.375, 0.5238, 0.5381, 0.5238, 0.5381, 0.7262, 0.375, 0.7262, 0.5968, 0.75, 0.5381, 0.75, 0.5381, 0.7262, 0.5968, 0.7262, 0.5968, 0.5, 0.5381, 0.5, 0.5381, 0.4762, 0.5968, 0.4762, 0.5968, 0.7738, 0.5381, 0.7738, 0.5381, 0.75, 0.5968, 0.75, 0.375, 0.2738, 0.5381, 0.2738, 0.5381, 0.4762, 0.375, 0.4762, 0.375, 0.02379, 0.5381, 0.02379, 0.5381, 0.2262, 0.375, 0.2262, 0.375, 0.7738, 0.5381, 0.7738, 0.5381, 0.9762, 0.375, 0.9762, 0.5968, 0.25, 0.5381, 0.25, 0.5381, 0.2262, 0.5968, 0.2262, 0.375, 0.9762, 0.5381, 0.9762, 0.5381, 1.0, 0.375, 1.0, 0.5968, 0.5238, 0.5381, 0.5238, 0.5381, 0.5, 0.5968, 0.5, 0.5968, 0.2738, 0.5381, 0.2738, 0.5381, 0.25, 0.5968, 0.25, 0.0, 0.0, 0.0, 0.0, 0.0, 0.0, 0.0, 0.0, 0.0, 0.0, 0.0, 0.0, 0.0, 0.0, 0.0, 0.0, 0.0, 0.0, 0.0, 0.0, 0.0, 0.0, 0.0, 0.0, 0.0, 0.0, 0.0, 0.0, 0.0, 0.0, 0.0, 0.0, 0.0, 0.0, 0.0, 0.0, 0.0, 0.0, 0.0, 0.0, 0.0, 0.0, 0.0, 0.0, 0.0, 0.0, 0.0, 0.0, 0.0, 0.0, 0.0, 0.0, 0.0, 0.0, 0.0, 0.0, 0.0, 0.0, 0.0, 0.0, 0.0, 0.0, 0.0, 0.0, 0.0, 0.0, 0.0, 0.0, 0.0, 0.0, 0.0, 0.0, 0.0, 0.0, 0.0, 0.0, 0.0, 0.0, 0.0, 0.0, 0.0, 0.0, 0.0, 0.0, 0.0, 0.0, 0.0, 0.0, 0.0, 0.0, 0.0, 0.0, 0.0, 0.0, 0.0, 0.0, 0.0, 0.0, 0.0, 0.0, 0.0, 0.0, 0.0, 0.0, 0.0, 0.0, 0.0, 0.0, 0.0, 0.0, 0.0, 0.0, 0.0, 0.0, 0.0, 0.0, 0.0, 0.0, 0.0, 0.0, 0.0, 0.0, 0.0, 0.0, 0.0, 0.0, 0.0, 0.0, 0.0, 0.0, 0.0, 0.0, 0.0, 0.0, 0.0, 0.0, 0.0, 0.0, 0.0, 0.0, 0.0, 0.0, 0.0, 0.0, 0.0, 0.0, 0.0, 0.0, 0.0, 0.0, 0.0, 0.0, 0.0, 0.0, 0.0, 0.0, 0.0, 0.0, 0.0, 0.0, 0.0, 0.0, 0.0, 0.0, 0.0, 0.0, 0.0, 0.0, 0.0, 0.0, 0.0, 0.0, 0.0, 0.0, 0.0, 0.0, 0.0, 0.0, 0.0, 0.0, 0.0, 0.0, 0.0, 0.0, 0.0, 0.0, 0.0, 0.0, 0.0, 0.0, 0.0, 0.0, 0.0, 0.0, 0.0, 0.0, 0.0, 0.0, 0.0, 0.0, 0.0, 0.0, 0.0, 0.0, 0.0, 0.0, 0.0, 0.0, 0.0, 0.0, 0.0, 0.0, 0.0, 0.0, 0.0, 0.0, 0.0, 0.0, 0.0, 0.0, 0.0, 0.0, 0.0, 0.0, 0.0, 0.0, 0.0, 0.0, 0.0, 0.0, 0.0, 0.0, 0.0, 0.0, 0.0, 0.0, 0.0, 0.0, 0.0, 0.0, 0.0, 0.0, 0.0, 0.0, 0.0, 0.0, 0.0, 0.0, 0.0, 0.0, 0.0, 0.0, 0.0, 0.0, 0.0, 0.0, 0.0, 0.0, 0.0, 0.0, 0.0, 0.0, 0.0, 0.0, 0.0, 0.0, 0.0, 0.0, 0.0, 0.0, 0.0, 0.0, 0.0, 0.0, 0.0, 0.0, 0.0, 0.0, 0.0, 0.0, 0.0, 0.0, 0.0, 0.0, 0.0, 0.0, 0.0, 0.0, 0.0, 0.0, 0.0, 0.0, 0.0, 0.0, 0.0, 0.0, 0.0, 0.0, 0.0, 0.0, 0.0, 0.0, 0.0, 0.0, 0.0, 0.0, 0.0, 0.0, 0.0, 0.0, 0.0, 0.0, 0.0, 0.0, 0.0, 0.0, 0.0, 0.0, 0.0, 0.0, 0.0, 0.0, 0.0, 0.0, 0.0, 0.0, 0.0, 0.0, 0.0, 0.0, 0.0, 0.0, 0.0, 0.0, 0.0, 0.0, 0.0, 0.0, 0.0, 0.0, 0.0, 0.0, 0.0, 0.0, 0.0, 0.0, 0.0, 0.0, 0.0, 0.0, 0.0, 0.0, 0.0, 0.0, 0.0, 0.0, 0.0, 0.0, 0.0, 0.0, 0.0, 0.0, 0.0, 0.0, 0.0, 0.0, 0.0, 0.0, 0.0, 0.0, 0.0, 0.0, 0.0, 0.0, 0.0, 0.0, 0.0, 0.0, 0.0, 0.0, 0.0, 0.0, 0.0, 0.0, 0.0, 0.0, 0.0, 0.0, 0.0, 0.0, 0.0, 0.0, 0.0, 0.0, 0.0, 0.0, 0.0, 0.0, 0.0, 0.0, 0.0, 0.0, 0.0, 0.0, 0.0, 0.0, 0.0, 0.0, 0.0, 0.0, 0.0, 0.0, 0.0, 0.0, 0.0, 0.0, 0.0, 0.0, 0.0, 0.0, 0.0, 0.0, 0.0, 0.0, 0.0, 0.0, 0.0, 0.0, 0.0, 0.0, 0.0, 0.0, 0.0, 0.0, 0.0, 0.0, 0.0, 0.0, 0.0, 0.0, 0.0, 0.0, 0.0, 0.0, 0.0, 0.0, 0.0, 0.0, 0.0, 0.0, 0.0, 0.0, 0.0, 0.0, 0.0, 0.0, 0.0, 0.0, 0.0, 0.0, 0.0, 0.0, 0.0, 0.0, 0.0, 0.0, 0.0, 0.0, 0.0, 0.0, 0.0, 0.0, 0.0, 0.0, 0.0, 0.0, 0.0, 0.0, 0.0, 0.0, 0.0, 0.0, 0.0, 0.0, 0.0, 0.0, 0.0, 0.0, 0.0, 0.0, 0.0, 0.0, 0.0, 0.0, 0.0, 0.0, 0.0, 0.0, 0.0, 0.0, 0.0, 0.0, 0.0, 0.0, 0.0, 0.0, 0.0, 0.0, 0.0, 0.0, 0.0, 0.0, 0.0, 0.0, 0.0, 0.0, 0.0, 0.0, 0.0, 0.0, 0.0, 0.0, 0.0, 0.0, 0.0, 0.0, 0.0, 0.0, 0.0, 0.0, 0.0, 0.0, 0.0, 0.0, 0.0, 0.0, 0.0, 0.0, 0.0, 0.0, 0.0, 0.0, 0.0, 0.0, 0.0, 0.0, 0.0, 0.0, 0.0, 0.0, 0.0, 0.0, 0.0, 0.0, 0.0, 0.0, 0.0, 0.0, 0.0, 0.0, 0.0, 0.0, 0.0, 0.0, 0.0, 0.0, 0.0, 0.0, 0.0, 0.0, 0.0, 0.0, 0.0, 0.0, 0.0, 0.0, 0.0, 0.0, 0.0, 0.0, 0.0, 0.0, 0.0, 0.0, 0.0, 0.0, 0.0, 0.0, 0.0, 0.0, 0.0, 0.0, 0.0, 0.0, 0.0, 0.0, 0.0, 0.0, 0.0, 0.0, 0.0, 0.0, 0.0, 0.0, 0.0, 0.0, 0.0, 0.0, 0.0, 0.0, 0.0, 0.0, 0.0, 0.0, 0.0, 0.0, 0.0, 0.0, 0.0, 0.0, 0.0, 0.0, 0.0, 0.0, 0.0, 0.0, 0.0, 0.0, 0.0, 0.0, 0.0, 0.0, 0.0, 0.0, 0.0, 0.0, 0.0, 0.0, 0.0, 0.0, 0.0, 0.0, 0.0, 0.0, 0.0, 0.0, 0.0, 0.0, 0.0, 0.0, 0.0, 0.0, 0.0, 0.0, 0.0, 0.0, 0.0, 0.0, 0.0, 0.0, 0.0, 0.0, 0.0, 0.0, 0.0, 0.0, 0.0, 0.0, 0.0, 0.0, 0.0, 0.0, 0.0, 0.0, 0.0, 0.0, 0.0, 0.0, 0.0, 0.0, 0.0, 0.0, 0.0, 0.0, 0.0, 0.0, 0.0, 0.0, 0.0, 0.0, 0.0, 0.0, 0.0, 0.0, 0.0, 0.0, 0.0, 0.0, 0.0, 0.0, 0.0, 0.0, 0.0, 0.0, 0.0, 0.0, 0.0, 0.0, 0.0, 0.0, 0.0, 0.0, 0.0, 0.0, 0.0, 0.0, 0.0, 0.0, 0.0, 0.0, 0.0, 0.0, 0.0, 0.0, 0.0, 0.0, 0.0, 0.0, 0.0, 0.0, 0.0, 0.0, 0.0, 0.0, 0.0, 0.0, 0.0, 0.0, 0.0, 0.0, 0.0, 0.0, 0.0, 0.0, 0.0, 0.0, 0.0, 0.0, 0.0, 0.0, 0.0, 0.0, 0.0, 0.0, 0.0, 0.0, 0.0, 0.0, 0.0, 0.0, 0.0, 0.0, 0.0, 0.0, 0.0, 0.0, 0.0, 0.0, 0.0, 0.0, 0.0, 0.0, 0.0, 0.0, 0.0, 0.0, 0.0, 0.0, 0.0, 0.0, 0.0, 0.0, 0.0, 0.0, 0.0, 0.0, 0.0, 0.0, 0.0, 0.0, 0.0, 0.0, 0.0, 0.0, 0.0, 0.0, 0.0, 0.0, 0.0, 0.0, 0.0, 0.0, 0.0, 0.0, 0.0, 0.0, 0.0, 0.0, 0.0, 0.0, 0.0, 0.0, 0.0, 0.0, 0.0, 0.0, 0.0, 0.0, 0.0, 0.0, 0.0, 0.0, 0.0, 0.0, 0.0, 0.0, 0.0, 0.0, 0.0, 0.0, 0.0, 0.0, 0.0, 0.0, 0.0, 0.0, 0.0, 0.0, 0.0, 0.0, 0.0, 0.0, 0.0, 0.0, 0.0, 0.0, 0.0, 0.0, 0.0, 0.0, 0.0, 0.0, 0.0, 0.0, 0.0, 0.0, 0.0, 0.0, 0.0, 0.0, 0.0, 0.0, 0.0, 0.0, 0.0, 0.0, 0.0, 0.0, 0.0, 0.0, 0.0, 0.0, 0.0, 0.0, 0.0, 0.0, 0.0, 0.0, 0.0, 0.0, 0.0, 0.0, 0.0, 0.0, 0.0, 0.0, 0.0, 0.0, 0.0, 0.0, 0.0, 0.0, 0.0, 0.0, 0.0, 0.0, 0.0, 0.0, 0.0, 0.0, 0.0, 0.0, 0.0, 0.0, 0.0, 0.0, 0.0, 0.0, 0.0, 0.0, 0.0, 0.0, 0.0, 0.0, 0.0, 0.0, 0.0, 0.0, 0.0, 0.0, 0.0, 0.0, 0.0, 0.0, 0.0, 0.0, 0.0, 0.0, 0.0, 0.0, 0.0, 0.0, 0.0, 0.0, 0.0, 0.0, 0.0, 0.0, 0.0, 0.0, 0.0, 0.0, 0.0, 0.0, 0.0, 0.0, 0.0, 0.0, 0.0, 0.0, 0.0, 0.0, 0.0, 0.0, 0.0, 0.0, 0.0, 0.0, 0.0, 0.0, 0.0, 0.0, 0.0, 0.0, 0.0, 0.0, 0.0, 0.0, 0.0, 0.0, 0.0, 0.0, 0.0, 0.0, 0.0, 0.0, 0.0, 0.0, 0.0, 0.0, 0.0, 0.0, 0.0, 0.0, 0.0, 0.0, 0.0, 0.0, 0.0, 0.0, 0.0, 0.0, 0.0, 0.0, 0.0, 0.0, 0.0, 0.0, 0.0, 0.0, 0.0, 0.0, 0.0, 0.0, 0.0, 0.0, 0.0, 0.0, 0.0, 0.0, 0.0, 0.0, 0.0, 0.0, 0.0, 0.0, 0.0, 0.0, 0.0, 0.0, 0.0, 0.0, 0.0, 0.0, 0.0, 0.0, 0.0, 0.0, 0.0, 0.0, 0.0, 0.0, 0.0, 0.0, 0.0, 0.0, 0.0, 0.0, 0.0, 0.0, 0.0, 0.0, 0.0, 0.0, 0.0, 0.0, 0.0, 0.0, 0.0, 0.0, 0.0, 0.0, 0.0, 0.0, 0.0, 0.0, 0.0, 0.0, 0.0, 0.0, 0.0, 0.0, 0.0, 0.0, 0.0, 0.0, 0.0, 0.0, 0.0, 0.0, 0.0, 0.0, 0.0, 0.0, 0.0, 0.0, 0.0, 0.0, 0.0, 0.0, 0.0, 0.0, 0.0, 0.0, 0.0, 0.0, 0.0, 0.0, 0.0, 0.0, 0.0, 0.0, 0.0, 0.0, 0.0, 0.0, 0.0, 0.0, 0.0, 0.0, 0.0, 0.0, 0.0, 0.0, 0.0, 0.0, 0.0, 0.0, 0.0, 0.0, 0.0, 0.0, 0.0, 0.0, 0.0, 0.0, 0.0, 0.0, 0.0, 0.0, 0.0, 0.0, 0.0, 0.0, 0.0, 0.0, 0.0, 0.0, 0.0, 0.0, 0.0, 0.0, 0.0, 0.0, 0.0, 0.0, 0.0, 0.0, 0.0, 0.0, 0.0, 0.0, 0.0, 0.0, 0.0, 0.0, 0.0, 0.0, 0.0, 0.0, 0.0, 0.0, 0.0, 0.0, 0.0, 0.0, 0.0, 0.0, 0.0, 0.0, 0.0, 0.0, 0.0, 0.0, 0.0, 0.0, 0.0, 0.0, 0.0, 0.0, 0.0, 0.0, 0.0, 0.0, 0.0, 0.0, 0.0, 0.0, 0.0, 0.0, 0.0, 0.0, 0.0, 0.0, 0.0, 0.0, 0.0, 0.0, 0.0, 0.0, 0.0, 0.0, 0.0, 0.0, 0.0, 0.0, 0.0, 0.0, 0.0, 0.0, 0.0, 0.0, 0.0, 0.0, 0.0, 0.0, 0.0, 0.0, 0.0, 0.0, 0.0, 0.0, 0.0, 0.0, 0.0, 0.0, 0.0, 0.0, 0.0, 0.0, 0.0, 0.0, 0.0, 0.0, 0.0, 0.0, 0.0, 0.0, 0.0, 0.0, 0.0, 0.0, 0.0, 0.0, 0.0, 0.0, 0.0, 0.0, 0.0, 0.0, 0.0, 0.0, 0.0, 0.0, 0.0, 0.0, 0.0, 0.0, 0.0, 0.0, 0.0, 0.0, 0.0, 0.0, 0.0, 0.0, 0.0, 0.0, 0.0, 0.0, 0.0, 0.0, 0.0, 0.0, 0.0, 0.0, 0.0, 0.0, 0.0, 0.0, 0.0, 0.0, 0.0, 0.0, 0.0, 0.0, 0.0, 0.0, 0.0, 0.0, 0.0, 0.0, 0.0, 0.0, 0.0, 0.0, 0.0, 0.0, 0.0, 0.0, 0.0, 0.0, 0.0, 0.0, 0.0, 0.0, 0.0, 0.0, 0.0, 0.0, 0.0, 0.0, 0.0, 0.0, 0.0, 0.0, 0.0, 0.0, 0.0, 0.0, 0.0, 0.0, 0.0, 0.0, 0.0, 0.0, 0.0, 0.0, 0.0, 0.0, 0.0, 0.0, 0.0, 0.0, 0.0, 0.0, 0.0, 0.0, 0.0, 0.0, 0.0, 0.0, 0.0, 0.0, 0.0, 0.0, 0.0, 0.0, 0.0, 0.0, 0.0, 0.0, 0.0, 0.0, 0.0, 0.0, 0.0, 0.0, 0.0, 0.0, 0.0, 0.0, 0.0, 0.0, 0.0, 0.0, 0.0, 0.0, 0.0, 0.0, 0.0, 0.0, 0.0, 0.0, 0.0, 0.0, 0.0, 0.0, 0.0, 0.0, 0.0, 0.0, 0.0, 0.0, 0.0, 0.0, 0.0, 0.0, 0.0, 0.0, 0.0, 0.0, 0.0, 0.0, 0.0, 0.0, 0.0, 0.0, 0.0, 0.0, 0.0, 0.0, 0.0, 0.0, 0.0, 0.0, 0.0, 0.0, 0.0, 0.0, 0.0, 0.0, 0.0, 0.0, 0.0, 0.0, 0.0, 0.0, 0.0, 0.0, 0.0, 0.0, 0.0, 0.0, 0.0, 0.0, 0.0, 0.0, 0.0, 0.0, 0.0, 0.0, 0.0, 0.0, 0.0, 0.0, 0.0, 0.0, 0.0, 0.0, 0.0, 0.0, 0.0, 0.0, 0.0, 0.0, 0.0, 0.0, 0.0, 0.0, 0.0, 0.0, 0.0, 0.0, 0.0, 0.0, 0.0, 0.0, 0.0, 0.0, 0.0, 0.0, 0.0, 0.0, 0.0, 0.0, 0.0, 0.0, 0.0, 0.0, 0.0, 0.0, 0.0, 0.0, 0.0, 0.0, 0.0, 0.0, 0.0, 0.0, 0.0, 0.0, 0.0, 0.0, 0.0, 0.0, 0.0, 0.0, 0.0, 0.0, 0.0, 0.0, 0.0, 0.0, 0.0, 0.0, 0.0, 0.0, 0.0, 0.0, 0.0, 0.0, 0.0, 0.0, 0.0, 0.0, 0.0, 0.0, 0.0, 0.0, 0.0, 0.0, 0.0, 0.0, 0.0, 0.0, 0.0, 0.0, 0.0, 0.0, 0.0, 0.0, 0.0, 0.0, 0.0, 0.0, 0.0, 0.0, 0.0, 0.0, 0.0, 0.0, 0.0, 0.0, 0.0, 0.0, 0.0, 0.0, 0.0, 0.0, 0.0, 0.0, 0.0, 0.0, 0.0, 0.0, 0.0, 0.0, 0.0, 0.0, 0.0, 0.0, 0.0, 0.0, 0.0, 0.0, 0.0, 0.0, 0.0, 0.0, 0.0, 0.0, 0.0, 0.0, 0.0, 0.0, 0.0, 0.0, 0.0, 0.0, 0.0, 0.0, 0.0, 0.0, 0.0, 0.0, 0.0, 0.0, 0.0, 0.0, 0.0, 0.0, 0.0, 0.0, 0.0, 0.0, 0.0, 0.0, 0.0, 0.0, 0.0, 0.0, 0.0, 0.0, 0.0, 0.0, 0.0, 0.0, 0.0, 0.0, 0.0, 0.0, 0.0, 0.0, 0.0, 0.0, 0.0, 0.0, 0.0, 0.0, 0.0, 0.0, 0.0, 0.0, 0.0, 0.0, 0.0, 0.0, 0.0, 0.0, 0.0, 0.0, 0.0, 0.0, 0.0, 0.0, 0.0, 0.0, 0.0, 0.0, 0.0, 0.0, 0.0, 0.0, 0.0, 0.0, 0.0, 0.0, 0.0, 0.0, 0.0, 0.0, 0.0, 0.0, 0.0, 0.0, 0.0, 0.0, 0.0, 0.0, 0.0, 0.0, 0.0, 0.0, 0.0, 0.0, 0.0, 0.0, 0.0, 0.0, 0.0, 0.0, 0.0, 0.0, 0.0, 0.0, 0.0, 0.0, 0.0, 0.0, 0.0, 0.0, 0.0, 0.0, 0.0, 0.0, 0.0, 0.0, 0.0, 0.0, 0.0, 0.0, 0.0, 0.0, 0.0, 0.0, 0.0, 0.0, 0.0, 0.0, 0.0, 0.0, 0.0, 0.0, 0.0, 0.0, 0.0, 0.0, 0.0, 0.0, 0.0, 0.0, 0.0, 0.0, 0.0, 0.0, 0.0, 0.0, 0.0, 0.0, 0.0, 0.0, 0.0, 0.0, 0.0, 0.0, 0.0, 0.0, 0.0, 0.0, 0.0, 0.0, 0.0, 0.0, 0.0, 0.0, 0.0, 0.0, 0.0, 0.0, 0.0, 0.0, 0.0, 0.0, 0.0, 0.0, 0.0, 0.0, 0.0, 0.0, 0.0, 0.0, 0.0, 0.0, 0.0, 0.0, 0.0, 0.0, 0.0, 0.0, 0.0, 0.0, 0.0, 0.0, 0.0, 0.0, 0.0, 0.0, 0.0, 0.0, 0.0, 0.0, 0.0, 0.0, 0.0, 0.0, 0.0, 0.0, 0.0, 0.0, 0.0, 0.0, 0.0, 0.0, 0.0, 0.0, 0.0, 0.0, 0.0, 0.0, 0.0, 0.0, 0.0, 0.0, 0.0, 0.0, 0.0, 0.0, 0.0, 0.0, 0.0, 0.0, 0.0, 0.0, 0.0, 0.0, 0.0, 0.0, 0.0, 0.0, 0.0, 0.0, 0.0, 0.0, 0.0, 0.0, 0.0, 0.0, 0.0, 0.0, 0.0, 0.0, 0.0, 0.0, 0.0, 0.0, 0.0, 0.0, 0.0, 0.0, 0.0, 0.0, 0.0, 0.0, 0.0, 0.0, 0.0, 0.0, 0.0, 0.0, 0.0, 0.0, 0.0, 0.0, 0.0, 0.0, 0.0, 0.0, 0.0, 0.0, 0.0, 0.0, 0.0, 0.0, 0.0, 0.0, 0.0, 0.0, 0.0, 0.0, 0.0, 0.0, 0.0, 0.0, 0.0, 0.0, 0.0, 0.0, 0.0, 0.0, 0.0, 0.0, 0.0, 0.0, 0.0, 0.0, 0.0, 0.0, 0.0, 0.0, 0.0, 0.0, 0.0, 0.0, 0.0, 0.0, 0.0, 0.0, 0.0, 0.0, 0.0, 0.0, 0.0, 0.0, 0.0, 0.0, 0.0, 0.0, 0.0, 0.0, 0.0, 0.0, 0.0, 0.0, 0.0, 0.0, 0.0, 0.0, 0.0, 0.0, 0.0, 0.0, 0.0, 0.0, 0.0, 0.0, 0.0, 0.0, 0.0, 0.0, 0.0, 0.0, 0.0, 0.0, 0.0, 0.0, 0.0, 0.0, 0.0, 0.0, 0.0, 0.0, 0.0, 0.0, 0.0, 0.0, 0.0, 0.0, 0.0, 0.0, 0.0, 0.0, 0.0, 0.0, 0.0, 0.0, 0.0, 0.0, 0.0, 0.0, 0.0, 0.0, 0.0, 0.0, 0.0, 0.0, 0.0, 0.0, 0.0, 0.0, 0.0, 0.0, 0.0, 0.0, 0.0, 0.0, 0.0, 0.0, 0.0, 0.0, 0.0, 0.0, 0.0, 0.0, 0.0, 0.0, 0.0, 0.0, 0.0, 0.0, 0.0, 0.0, 0.0, 0.0, 0.0, 0.0, 0.0, 0.0, 0.0, 0.0, 0.0, 0.0, 0.0, 0.0, 0.0, 0.0, 0.0, 0.0, 0.0, 0.0, 0.0, 0.0, 0.0, 0.0, 0.0, 0.0, 0.0, 0.0, 0.0, 0.0, 0.0, 0.0, 0.0, 0.0, 0.0, 0.0, 0.0, 0.0, 0.0, 0.0, 0.0, 0.0, 0.0, 0.0, 0.0, 0.0, 0.0, 0.0, 0.0, 0.0, 0.0, 0.0, 0.0, 0.0, 0.0, 0.0, 0.0, 0.0, 0.0, 0.0, 0.0, 0.0, 0.0, 0.0, 0.0, 0.0, 0.0, 0.0, 0.0, 0.0, 0.0, 0.0, 0.0, 0.0, 0.0, 0.0, 0.0, 0.0, 0.0, 0.0, 0.0, 0.0, 0.0, 0.0, 0.0, 0.0, 0.0, 0.0, 0.0, 0.0, 0.0, 0.0, 0.0, 0.0, 0.0, 0.0, 0.0, 0.0, 0.0, 0.0, 0.0, 0.0, 0.0, 0.0, 0.0, 0.0, 0.0, 0.0, 0.0, 0.0, 0.0, 0.0, 0.0, 0.0, 0.0, 0.0, 0.0, 0.0, 0.0, 0.0, 0.0, 0.0, 0.0, 0.0, 0.0, 0.0, 0.0, 0.0, 0.0, 0.0, 0.0, 0.0, 0.0, 0.0, 0.0, 0.0, 0.0, 0.0, 0.0, 0.0, 0.0, 0.0, 0.0, 0.0, 0.0, 0.0, 0.0, 0.0, 0.0, 0.0, 0.0, 0.0, 0.0, 0.0, 0.0, 0.0, 0.0, 0.0, 0.0, 0.0, 0.0, 0.0, 0.0, 0.0, 0.0, 0.0, 0.0, 0.0, 0.0, 0.0, 0.0, 0.0, 0.0, 0.0, 0.0, 0.0, 0.0, 0.0, 0.0, 0.0, 0.0, 0.0, 0.0, 0.0, 0.0, 0.0, 0.0, 0.0, 0.0, 0.0, 0.0, 0.0, 0.0, 0.0, 0.0, 0.0, 0.0, 0.0, 0.0, 0.0, 0.0, 0.0, 0.0, 0.0, 0.0, 0.0, 0.0, 0.0, 0.0, 0.0, 0.0, 0.0, 0.0, 0.0, 0.0, 0.0, 0.0, 0.0, 0.0, 0.0, 0.0, 0.0, 0.0, 0.0, 0.0, 0.0, 0.0, 0.0, 0.0, 0.0, 0.0, 0.0, 0.0, 0.0, 0.0, 0.0, 0.0, 0.0, 0.0, 0.0, 0.0, 0.0, 0.0, 0.0, 0.0, 0.0, 0.0, 0.0, 0.0, 0.0, 0.0, 0.0, 0.0, 0.0, 0.0, 0.0, 0.0, 0.0, 0.0, 0.0, 0.0, 0.0, 0.0, 0.0, 0.0, 0.0, 0.0, 0.0, 0.0, 0.0, 0.0, 0.0, 0.0, 0.0, 0.0, 0.0, 0.0, 0.0, 0.0, 0.0, 0.0, 0.0, 0.0, 0.0, 0.0, 0.0, 0.0, 0.0, 0.0, 0.0, 0.0, 0.0, 0.0, 0.0, 0.0, 0.0, 0.0, 0.0, 0.0, 0.0, 0.0, 0.0, 0.0, 0.0, 0.0, 0.0, 0.0, 0.0, 0.0, 0.0, 0.0, 0.0, 0.0, 0.0, 0.0, 0.0, 0.0, 0.0, 0.0, 0.0, 0.0, 0.0, 0.0, 0.0, 0.0, 0.0, 0.0, 0.0, 0.0, 0.0, 0.0, 0.0, 0.0, 0.0, 0.0, 0.0, 0.0, 0.0, 0.0, 0.0, 0.0, 0.0, 0.0, 0.0, 0.0, 0.0, 0.0, 0.0, 0.0, 0.0, 0.0, 0.0, 0.0, 0.0, 0.0, 0.0, 0.0, 0.0, 0.0, 0.0, 0.0, 0.0, 0.0, 0.0, 0.0, 0.0, 0.0, 0.0, 0.0, 0.0, 0.0, 0.0, 0.0, 0.0, 0.0, 0.0, 0.0, 0.0, 0.0, 0.0, 0.0, 0.0, 0.0, 0.0, 0.0, 0.0, 0.0, 0.0, 0.0, 0.0, 0.0, 0.0, 0.0, 0.0, 0.0, 0.0, 0.0, 0.0, 0.0, 0.0, 0.0, 0.0, 0.0, 0.0, 0.0, 0.0, 0.0, 0.0, 0.0, 0.0, 0.0, 0.0, 0.0, 0.0, 0.0, 0.0, 0.0, 0.0, 0.0, 0.0, 0.0, 0.0, 0.0, 0.0, 0.0, 0.0, 0.0, 0.0, 0.0, 0.0, 0.0, 0.0, 0.0, 0.0, 0.0, 0.0, 0.0, 0.0, 0.0, 0.0, 0.0, 0.0, 0.0, 0.0, 0.0, 0.0, 0.0, 0.0, 0.0, 0.0, 0.0, 0.0, 0.0, 0.0, 0.0, 0.0, 0.0, 0.0, 0.0, 0.0, 0.0, 0.0, 0.0, 0.0, 0.0, 0.0, 0.0, 0.0, 0.0, 0.0, 0.0, 0.0, 0.0, 0.0, 0.0, 0.0, 0.0, 0.0, 0.0, 0.0, 0.0, 0.0, 0.0, 0.0, 0.0, 0.0, 0.0, 0.0, 0.0, 0.0, 0.0, 0.0, 0.0, 0.0, 0.0, 0.0, 0.0, 0.0, 0.0, 0.0, 0.0, 0.0, 0.0, 0.0, 0.0, 0.0, 0.0, 0.0, 0.0, 0.0, 0.0, 0.0, 0.0, 0.0, 0.0, 0.0, 0.0, 0.0, 0.0, 0.0, 0.0, 0.0, 0.0, 0.0, 0.0, 0.0, 0.0, 0.0, 0.0, 0.0, 0.0, 0.0, 0.0, 0.0, 0.0, 0.0, 0.0, 0.0, 0.0, 0.0, 0.0, 0.0, 0.0, 0.0, 0.0, 0.0, 0.0, 0.0, 0.0, 0.0, 0.0, 0.0, 0.0, 0.0, 0.0, 0.0, 0.0, 0.0, 0.0, 0.0, 0.0, 0.0, 0.0, 0.0, 0.0, 0.0, 0.0, 0.0, 0.0, 0.0, 0.0, 0.0, 0.0, 0.0, 0.0, 0.0, 0.0, 0.0, 0.0, 0.0, 0.0, 0.0, 0.0, 0.0, 0.0, 0.0, 0.0, 0.0, 0.0, 0.0, 0.0, 0.0, 0.0, 0.0, 0.0, 0.0, 0.0, 0.0, 0.0, 0.0, 0.0, 0.0, 0.0, 0.0, 0.0, 0.0, 0.0, 0.0, 0.0, 0.0, 0.0, 0.0, 0.0, 0.0, 0.0, 0.0, 0.0, 0.0, 0.0, 0.0, 0.0, 0.0, 0.0, 0.0, 0.0, 0.0, 0.0, 0.0, 0.0, 0.0, 0.0, 0.0, 0.0, 0.0, 0.0, 0.0, 0.0, 0.0, 0.0, 0.0, 0.0, 0.0, 0.0, 0.0, 0.0, 0.0, 0.0, 0.0, 0.0, 0.0, 0.0, 0.0, 0.0, 0.0, 0.0, 0.0, 0.0, 0.0, 0.0, 0.0, 0.0, 0.0, 0.0, 0.0, 0.0, 0.0, 0.0, 0.0, 0.0, 0.0, 0.0, 0.0, 0.0, 0.0, 0.0, 0.0, 0.0, 0.0, 0.0, 0.0, 0.0, 0.0, 0.0, 0.0, 0.0, 0.0, 0.0, 0.0, 0.0, 0.0, 0.0, 0.0, 0.0, 0.0, 0.0, 0.0, 0.0, 0.0, 0.0, 0.0, 0.0, 0.0, 0.0, 0.0, 0.0, 0.0, 0.0, 0.0, 0.0, 0.0, 0.0, 0.0, 0.0, 0.0, 0.0, 0.0, 0.0, 0.0, 0.0, 0.0, 0.0, 0.0, 0.0, 0.0, 0.0, 0.0, 0.0, 0.0, 0.0, 0.0, 0.0, 0.0, 0.0, 0.0, 0.0, 0.0, 0.0, 0.0, 0.0, 0.0, 0.0, 0.0, 0.0, 0.0, 0.0, 0.0, 0.0, 0.0, 0.0, 0.0, 0.0, 0.0, 0.0, 0.0, 0.0, 0.0, 0.0, 0.0, 0.0, 0.0, 0.0, 0.0, 0.0, 0.0, 0.0, 0.0, 0.0, 0.0, 0.0, 0.0, 0.0, 0.0, 0.0, 0.0, 0.0, 0.0, 0.0, 0.0, 0.0, 0.0, 0.0, 0.0, 0.0, 0.0, 0.0, 0.0, 0.0, 0.0, 0.0, 0.0, 0.0, 0.0, 0.0, 0.0, 0.0, 0.0, 0.0, 0.0, 0.0, 0.0, 0.0, 0.0, 0.0, 0.0, 0.0, 0.0, 0.0, 0.0, 0.0, 0.0, 0.0, 0.0, 0.0, 0.0, 0.0, 0.0, 0.0, 0.0, 0.0, 0.0, 0.0, 0.0, 0.0, 0.0, 0.0, 0.0, 0.0, 0.0, 0.0, 0.0, 0.0, 0.0, 0.0, 0.0, 0.0, 0.0, 0.0, 0.0, 0.0, 0.0, 0.0, 0.0, 0.0, 0.0, 0.0, 0.0, 0.0, 0.0, 0.0, 0.0, 0.0, 0.0, 0.0, 0.0, 0.0, 0.0, 0.0, 0.0, 0.0, 0.0, 0.0, 0.0, 0.0, 0.0, 0.0, 0.0, 0.0, 0.0, 0.0, 0.0, 0.0, 0.0, 0.0, 0.0, 0.0, 0.0, 0.0, 0.0, 0.0, 0.0, 0.0, 0.0, 0.0, 0.0, 0.0, 0.0, 0.0, 0.0, 0.0, 0.0, 0.0, 0.0, 0.0, 0.0, 0.0, 0.0, 0.0, 0.0, 0.0, 0.0, 0.0, 0.0, 0.0, 0.0, 0.0, 0.0, 0.0, 0.0, 0.0, 0.0, 0.0, 0.0, 0.0, 0.0, 0.0, 0.0, 0.0, 0.0, 0.0, 0.0, 0.0, 0.0, 0.0, 0.0, 0.0, 0.0, 0.0, 0.0, 0.0, 0.0, 0.0, 0.0, 0.0, 0.0, 0.0, 0.0, 0.0, 0.0, 0.0, 0.0, 0.0, 0.0, 0.0, 0.0, 0.0, 0.0, 0.0, 0.0, 0.0, 0.0, 0.0, 0.0, 0.0, 0.0, 0.0, 0.0, 0.0, 0.0, 0.0, 0.0, 0.0, 0.0, 0.0, 0.0, 0.0, 0.0, 0.0, 0.0, 0.0, 0.0, 0.0, 0.0, 0.0, 0.0, 0.0, 0.0, 0.0, 0.0, 0.0, 0.0, 0.0, 0.0, 0.0, 0.0, 0.0, 0.0, 0.0, 0.0, 0.0, 0.0, 0.0, 0.0, 0.0, 0.0, 0.0, 0.0, 0.0, 0.0, 0.0, 0.0, 0.0, 0.0, 0.0, 0.0, 0.0, 0.0, 0.0, 0.0, 0.0, 0.0, 0.0, 0.0, 0.0, 0.0, 0.0, 0.0, 0.0, 0.0, 0.0, 0.0, 0.0, 0.0, 0.0, 0.0, 0.0, 0.0, 0.0, 0.0, 0.0, 0.0, 0.0, 0.0, 0.0, 0.0, 0.0, 0.0, 0.0, 0.0, 0.0, 0.0, 0.0, 0.0, 0.0, 0.0, 0.0, 0.0, 0.0, 0.0, 0.0, 0.0, 0.0, 0.0, 0.0, 0.0, 0.0, 0.0, 0.0, 0.0, 0.0, 0.0, 0.0, 0.0, 0.0, 0.0, 0.0, 0.0, 0.0, 0.0, 0.0, 0.0, 0.0, 0.0, 0.0, 0.0, 0.0, 0.0, 0.0, 0.0, 0.0, 0.0, 0.0, 0.0, 0.0, 0.0, 0.0, 0.0, 0.0, 0.0, 0.0, 0.0, 0.0, 0.0, 0.0, 0.0, 0.0, 0.0, 0.0, 0.0, 0.0, 0.0, 0.0, 0.0, 0.0, 0.0, 0.0, 0.0, 0.0, 0.0, 0.0, 0.0, 0.0, 0.0, 0.0, 0.0, 0.0, 0.0, 0.0, 0.0, 0.0, 0.0, 0.0, 0.0, 0.0, 0.0, 0.0, 0.0, 0.0, 0.0, 0.0, 0.0, 0.0, 0.0, 0.0, 0.0, 0.0, 0.0, 0.0, 0.0, 0.0, 0.0, 0.0, 0.0, 0.0, 0.0, 0.0, 0.0, 0.0, 0.0, 0.0, 0.0, 0.0, 0.0, 0.0, 0.0, 0.0, 0.0, 0.0, 0.0, 0.0, 0.0, 0.0, 0.0, 0.0, 0.0, 0.0, 0.0, 0.0, 0.0, 0.0, 0.0, 0.0, 0.0, 0.0, 0.0, 0.0, 0.0, 0.0, 0.0, 0.0, 0.0, 0.0, 0.0, 0.0, 0.0, 0.0, 0.0, 0.0, 0.0, 0.0, 0.0, 0.0, 0.0, 0.0, 0.0, 0.0, 0.0, 0.0, 0.0, 0.0, 0.0, 0.0, 0.0, 0.0, 0.0, 0.0, 0.0, 0.0, 0.0, 0.0, 0.0, 0.0, 0.0, 0.0, 0.0, 0.0, 0.0, 0.0, 0.0, 0.0, 0.0, 0.0, 0.0, 0.0, 0.0, 0.0, 0.0, 0.0, 0.0, 0.0, 0.0, 0.0, 0.0, 0.0, 0.0, 0.0, 0.0, 0.0, 0.0, 0.0, 0.0, 0.0, 0.0, 0.0, 0.0, 0.0, 0.0, 0.0, 0.0, 0.0, 0.0, 0.0, 0.0, 0.0, 0.0, 0.0, 0.0, 0.0, 0.0, 0.0, 0.0, 0.0, 0.0, 0.0, 0.0, 0.0, 0.0, 0.0, 0.0, 0.0, 0.0, 0.0, 0.0, 0.0, 0.0, 0.0, 0.0, 0.0, 0.0, 0.0, 0.0, 0.0, 0.0, 0.0, 0.0, 0.0, 0.0, 0.0, 0.0, 0.0, 0.0, 0.0, 0.0, 0.0, 0.0, 0.0, 0.0, 0.0, 0.0, 0.0, 0.0, 0.0, 0.0, 0.0, 0.0, 0.0, 0.0, 0.0, 0.0, 0.0, 0.0, 0.0, 0.0, 0.0, 0.0, 0.0, 0.0, 0.0, 0.0, 0.0, 0.0, 0.0, 0.0, 0.0, 0.0, 0.0, 0.0, 0.0, 0.0, 0.0, 0.0, 0.0, 0.0, 0.0, 0.0, 0.0, 0.0, 0.0, 0.0, 0.0, 0.0, 0.0, 0.0, 0.0, 0.0, 0.0, 0.0, 0.0, 0.0, 0.0, 0.0, 0.0, 0.0, 0.0, 0.0, 0.0, 0.0, 0.0, 0.0, 0.0, 0.0, 0.0, 0.0, 0.0, 0.0, 0.0, 0.0, 0.0, 0.0, 0.0, 0.0, 0.0, 0.0, 0.0, 0.0, 0.0, 0.0, 0.0, 0.0, 0.0, 0.0, 0.0, 0.0, 0.0, 0.0, 0.0, 0.0, 0.0, 0.0, 0.0, 0.0, 0.0, 0.0, 0.0, 0.0, 0.0, 0.0, 0.0, 0.0, 0.0, 0.0, 0.0, 0.0, 0.0, 0.0, 0.0, 0.0, 0.0, 0.0, 0.0, 0.0, 0.0, 0.0, 0.0, 0.0, 0.0, 0.0, 0.0, 0.0, 0.0, 0.0, 0.0, 0.0, 0.0, 0.0, 0.0, 0.0, 0.0, 0.0, 0.0, 0.0, 0.0, 0.0, 0.0, 0.0, 0.0, 0.0, 0.0, 0.0, 0.0, 0.0, 0.0, 0.0, 0.0, 0.0, 0.0, 0.0, 0.0, 0.0, 0.0, 0.0, 0.0, 0.0, 0.0, 0.0, 0.0, 0.0, 0.0, 0.0, 0.0, 0.0, 0.0, 0.0, 0.0, 0.0, 0.0, 0.0, 0.0, 0.0, 0.0, 0.0, 0.0, 0.0, 0.0, 0.0, 0.0, 0.0, 0.0, 0.0, 0.0, 0.0, 0.0, 0.0, 0.0, 0.0, 0.0, 0.0, 0.0, 0.0, 0.0, 0.0, 0.0, 0.0, 0.0, 0.0, 0.0, 0.0, 0.0, 0.0, 0.0, 0.0, 0.0, 0.0, 0.0, 0.0, 0.0, 0.0, 0.0, 0.0, 0.0, 0.0, 0.0, 0.0, 0.0, 0.0, 0.0, 0.0, 0.0, 0.0, 0.0, 0.0, 0.0, 0.0, 0.0, 0.0, 0.0, 0.0, 0.0, 0.0, 0.0, 0.0, 0.0, 0.0, 0.0, 0.0, 0.0, 0.0, 0.0, 0.0, 0.0, 0.0, 0.0, 0.0, 0.0, 0.0, 0.0, 0.0, 0.0, 0.0, 0.0, 0.0, 0.0, 0.0, 0.0, 0.0, 0.0, 0.0, 0.0, 0.0, 0.0, 0.0, 0.0, 0.0, 0.0, 0.0, 0.0, 0.0, 0.0, 0.0, 0.0, 0.0, 0.0, 0.0, 0.0, 0.0, 0.0, 0.0, 0.0, 0.0, 0.0, 0.0, 0.0, 0.0, 0.0, 0.0, 0.0, 0.0, 0.0, 0.0, 0.0, 0.0, 0.0, 0.0, 0.0, 0.0, 0.0, 0.0, 0.0, 0.0, 0.0, 0.0, 0.0, 0.0, 0.0, 0.0, 0.0, 0.0, 0.0, 0.0, 0.0, 0.0, 0.0, 0.0, 0.0, 0.0, 0.0, 0.0, 0.0, 0.0, 0.0, 0.0, 0.0, 0.0, 0.0, 0.0, 0.0, 0.0, 0.0, 0.0, 0.0, 0.0, 0.0, 0.0, 0.0, 0.0, 0.0, 0.0, 0.0, 0.0, 0.0, 0.0, 0.0, 0.0, 0.0, 0.0, 0.0, 0.0, 0.0, 0.0, 0.0, 0.0, 0.0, 0.0, 0.0, 0.0, 0.0, 0.0, 0.0, 0.0, 0.0, 0.0, 0.0, 0.0, 0.0, 0.0, 0.0, 0.0, 0.0, 0.0, 0.0, 0.0, 0.0, 0.0, 0.0, 0.0, 0.0, 0.0, 0.0, 0.0, 0.0, 0.0, 0.0, 0.0, 0.0, 0.0, 0.0, 0.0, 0.0, 0.0, 0.0, 0.0, 0.0, 0.0, 0.0, 0.0, 0.0, 0.0, 0.0, 0.0, 0.0, 0.0, 0.0, 0.0, 0.0, 0.0, 0.0, 0.0, 0.0, 0.0, 0.0, 0.0, 0.0, 0.0, 0.0, 0.0, 0.0, 0.0, 0.0, 0.0, 0.0, 0.0, 0.0, 0.0, 0.0, 0.0, 0.0, 0.0, 0.0, 0.0, 0.0, 0.0, 0.0, 0.0, 0.0, 0.0, 0.0, 0.0, 0.0, 0.0, 0.0, 0.0, 0.0, 0.0, 0.0, 0.0, 0.0, 0.0, 0.0, 0.0, 0.0, 0.0, 0.0, 0.0, 0.0, 0.0, 0.0, 0.0, 0.0, 0.0, 0.0, 0.0, 0.0, 0.0, 0.0, 0.0, 0.0, 0.0, 0.0, 0.0, 0.0, 0.0, 0.0, 0.0, 0.0, 0.0, 0.0, 0.0, 0.0, 0.0, 0.0, 0.0, 0.0, 0.0, 0.0, 0.0, 0.0, 0.0, 0.0, 0.0, 0.0, 0.0, 0.0, 0.0, 0.0, 0.0, 0.0, 0.0, 0.0, 0.0, 0.0, 0.0, 0.0, 0.0, 0.0, 0.0, 0.0, 0.0, 0.0, 0.0, 0.0, 0.0, 0.0, 0.0, 0.0, 0.0, 0.0, 0.0, 0.0, 0.0, 0.0, 0.0, 0.0, 0.0, 0.0, 0.0, 0.0, 0.0, 0.0, 0.0, 0.0, 0.0, 0.0, 0.0, 0.0, 0.0, 0.0, 0.0, 0.0, 0.0, 0.0, 0.0, 0.0, 0.0, 0.0, 0.0, 0.0, 0.0, 0.0, 0.0, 0.0, 0.0, 0.0, 0.0, 0.0, 0.0, 0.0, 0.0, 0.0, 0.0, 0.0, 0.0, 0.0, 0.0, 0.0, 0.0, 0.0, 0.0, 0.0, 0.0, 0.0, 0.0, 0.0, 0.0, 0.0, 0.0, 0.0, 0.0, 0.0, 0.0, 0.0, 0.0, 0.0, 0.0, 0.0, 0.0, 0.0, 0.0, 0.0, 0.0, 0.0, 0.0, 0.0, 0.0, 0.0, 0.0, 0.0, 0.0, 0.0, 0.0, 0.0, 0.0, 0.0, 0.0, 0.0, 0.0, 0.0, 0.0, 0.0, 0.0, 0.0, 0.0, 0.0, 0.0, 0.0, 0.0, 0.0, 0.0, 0.0, 0.0, 0.0, 0.0, 0.0, 0.0, 0.0, 0.0, 0.0, 0.0, 0.0, 0.0, 0.0, 0.0, 0.0, 0.0, 0.0, 0.0, 0.0, 0.0, 0.0, 0.0, 0.0, 0.0, 0.0, 0.0, 0.0, 0.0, 0.0, 0.0, 0.0, 0.0, 0.0, 0.0, 0.0, 0.0, 0.0, 0.0, 0.0, 0.0, 0.0, 0.0, 0.0, 0.0, 0.0, 0.0, 0.0, 0.0, 0.0, 0.0, 0.0, 0.0, 0.0, 0.0, 0.0, 0.0, 0.0, 0.0, 0.0, 0.0, 0.0, 0.0, 0.0, 0.0, 0.0, 0.0, 0.0, 0.0, 0.0, 0.0, 0.0, 0.0, 0.0, 0.0, 0.0, 0.0])
me_cube_003.materials.append(mat_base_mat)
me_cube_003.update()
arm_metarig_001 = bpy.data.armatures.new('metarig.001')  # bones are not reproduced

# ---- objects
ob_metarig_001 = bpy.data.objects.new('metarig.001', arm_metarig_001)
ob_echelles = bpy.data.objects.new('Echelles', me_cube_001)
ob_counter = bpy.data.objects.new('Counter', me_cube_002)
ob_coffee_machine = bpy.data.objects.new('Coffee_Machine', me_cube_003)

# ---- transforms, parenting, visibility, modifiers, constraints
ob_metarig_001.location = (-0.8827, 0.0, 0.0)
ob_echelles.location = (0.0, 0.0, 0.0)
ob_echelles.display_type = 'WIRE'
ob_counter.location = (0.0, 0.0, 0.0)
_m = ob_counter.modifiers.new('Smooth by Angle', 'NODES')
_m.node_group = ng_smooth_by_angle
_gi = [s.identifier for s in ng_smooth_by_angle.interface.items_tree if s.item_type == 'SOCKET' and s.in_out == 'INPUT']
_m[_gi[1]] = 1.484  # Angle
_m.use_pin_to_last = True
_m.show_group_selector = False
ob_coffee_machine.location = (7.451e-09, -4.967e-09, 0.3784)
_m = ob_coffee_machine.modifiers.new('Smooth by Angle', 'NODES')
_m.node_group = ng_smooth_by_angle
_gi = [s.identifier for s in ng_smooth_by_angle.interface.items_tree if s.item_type == 'SOCKET' and s.in_out == 'INPUT']
_m[_gi[1]] = 1.484  # Angle
_m.use_pin_to_last = True
_m.show_group_selector = False

# ---- collection membership
col_scales.objects.link(ob_metarig_001)
col_scales.objects.link(ob_echelles)
col_asset.objects.link(ob_counter)
col_asset.objects.link(ob_coffee_machine)

# ---- scene / render settings (as saved in the file)
scene.frame_start = 1; scene.frame_end = 250; scene.frame_set(1)
scene.render.engine = 'BLENDER_EEVEE_NEXT'
bpy.context.view_layer.update()

# ---- added for rendering (the .blend has no active camera and no usable light): camera, sun
cam_auto = bpy.data.cameras.new('AutoCamera')
cam_auto.lens = 50.0
cam_auto.sensor_width = 36.0
cam_auto.clip_end = 1000.0
ob_auto_camera = bpy.data.objects.new('AutoCamera', cam_auto)
scene.collection.objects.link(ob_auto_camera)
ob_auto_camera.location = (1.34666, -1.61599, 1.66608)
ob_auto_camera.rotation_euler = (1.09748, -7.21219e-08, 0.694738)
scene.camera = ob_auto_camera
light_auto_sun = bpy.data.lights.new('AutoSun', 'SUN')
light_auto_sun.energy = 3.0
light_auto_sun.angle = 0.0523599
ob_auto_sun = bpy.data.objects.new('AutoSun', light_auto_sun)
scene.collection.objects.link(ob_auto_sun)
ob_auto_sun.rotation_euler = (0.872665, 0.174533, 0.523599)
bpy.context.view_layer.update()
